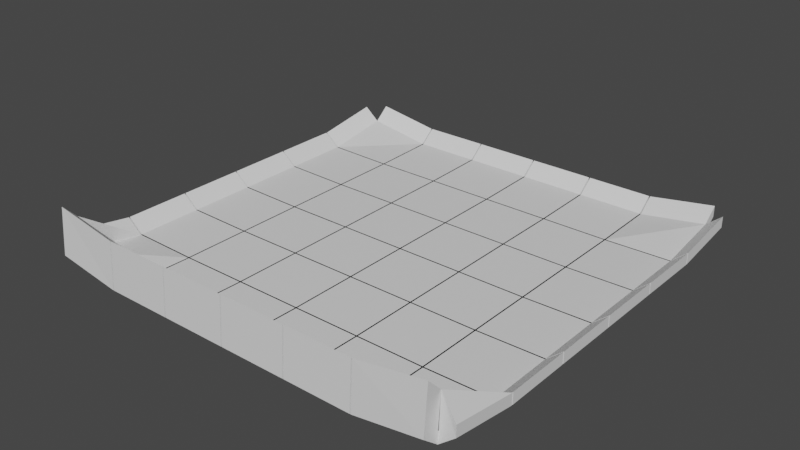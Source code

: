 # Source: table.blend  (saved by Blender 3.6.11; exported with 4.5.12 LTS)
import bpy
from mathutils import Matrix  # noqa: F401  (used for matrix-valued properties, if any)

bpy.ops.wm.read_factory_settings(use_empty=True)
scene = bpy.context.scene
scene.name = 'Scene'

# ---- collections
col_collection = bpy.data.collections.new('Collection'); scene.collection.children.link(col_collection)

# ---- materials (node trees are filled in below, after node groups)
mat_material = bpy.data.materials.new('Material')
mat_material.alpha_threshold = 0.0
mat_material.use_transparent_shadow = False
mat_material.roughness = 0.5
mat_material.line_color = (0.0, 0.0, 0.0, 1.0)
mat_material_001 = bpy.data.materials.new('Material.001')
mat_material_001.use_transparent_shadow = False
mat_material_001.diffuse_color = (0.0, 0.0, 0.0, 1.0)

# ---- material node trees
mat_material.use_nodes = True; mat_material.node_tree.nodes.clear()
_N = mat_material.node_tree.nodes; _L = mat_material.node_tree.links
n0 = _N.new('ShaderNodeOutputMaterial'); n0.name = 'Material Output'; n0.location = (300, 300)
n1 = _N.new('ShaderNodeBsdfPrincipled'); n1.name = 'Principled BSDF'; n1.location = (10, 300)
n1.distribution = 'GGX'
n1.subsurface_method = 'RANDOM_WALK_SKIN'
n1.inputs[3].default_value = 1.45
n1.inputs[27].default_value = (0.0, 0.0, 0.0, 1.0)
n1.inputs[28].default_value = 1.0
_L.new(n1.outputs[0], n0.inputs[0])
n0.is_active_output = True

# ---- world
world_world = bpy.data.worlds.new('World'); scene.world = world_world
world_world.use_nodes = True; world_world.node_tree.nodes.clear()
_N = world_world.node_tree.nodes; _L = world_world.node_tree.links
n0 = _N.new('ShaderNodeOutputWorld'); n0.name = 'World Output'; n0.location = (300, 300)
n1 = _N.new('ShaderNodeBackground'); n1.name = 'Background'; n1.location = (10, 300)
n1.inputs[0].default_value = (0.05088, 0.05088, 0.05088, 1.0)
_L.new(n1.outputs[0], n0.inputs[0])
n0.is_active_output = True
world_world.color = (0.05088, 0.05088, 0.05088)
world_world.use_sun_shadow = False
world_world.sun_shadow_jitter_overblur = 0.0

# ---- meshes
me_cube_001 = bpy.data.meshes.new('Cube.001')
me_cube_001.from_pydata([(0.9552, 0.93, 1.086), (0.9552, -1.006, 1.086), (-0.9804, 0.93, 1.086), (-0.9804, -1.006, 1.086), (-1.0, 0.9497, 1.086), (-4.969, 0.93, 1.086), (-4.969, -1.006, 1.086), (-6.905, 0.93, 1.424), (-6.905, -1.006, 1.424), (-2.994, 0.93, 1.086), (-2.994, -1.006, 1.086), (-4.93, 0.93, 1.086), (-4.93, -1.006, 1.086), (-2.975, -1.025, 1.086), (-2.975, 0.9497, 1.086), (-4.95, 0.9497, 1.086), (-1.02, 0.93, 1.086), (-1.02, -1.006, 1.086), (-2.955, 0.93, 1.086), (-2.955, -1.006, 1.086), (2.93, 0.93, 1.086), (2.93, -1.006, 1.086), (0.9945, 0.93, 1.086), (0.9945, -1.006, 1.086), (4.905, 0.93, 1.424), (4.905, -1.006, 1.424), (2.969, 0.93, 1.086), (2.969, -1.006, 1.086), (0.9552, 2.905, 1.424), (0.9552, 0.9693, 1.086), (-0.9804, 2.905, 1.424), (-0.9804, 0.9693, 1.086), (-4.969, 2.905, 1.424), (-4.969, 0.9693, 1.086), (-6.905, 2.905, 4.486), (-6.905, 0.9693, 1.424), (-2.994, 2.905, 1.424), (-2.994, 0.9693, 1.086), (-4.93, 2.905, 1.424), (-4.93, 0.9693, 1.086), (-1.02, 2.905, 1.424), (-1.02, 0.9693, 1.086), (-2.955, 2.905, 1.424), (-2.955, 0.9693, 1.086), (2.93, 2.905, 1.424), (2.93, 0.9693, 1.086), (0.9945, 2.905, 1.424), (0.9945, 0.9693, 1.086), (4.905, 2.905, 4.486), (4.905, 0.9693, 1.424), (2.969, 2.905, 1.424), (2.969, 0.9693, 1.086), (0.9552, -1.045, 1.086), (0.9552, -2.98, 1.086), (-0.9804, -1.045, 1.086), (-0.9804, -2.98, 1.086), (-1.0, -3.0, 1.086), (0.9748, -1.025, 1.086), (-1.0, -1.025, 1.086), (-4.969, -1.045, 1.086), (-4.969, -2.98, 1.086), (-6.905, -1.045, 1.424), (-6.905, -2.98, 1.424), (-4.95, -1.025, 1.086), (-2.994, -1.045, 1.086), (-2.994, -2.98, 1.086), (-4.93, -1.045, 1.086), (-4.93, -2.98, 1.086), (-4.95, -3.0, 1.086), (-1.02, -1.045, 1.086), (-1.02, -2.98, 1.086), (-2.955, -1.045, 1.086), (-2.955, -2.98, 1.086), (-2.975, -3.0, 1.086), (2.93, -1.045, 1.086), (2.93, -2.98, 1.086), (0.9945, -1.045, 1.086), (0.9945, -2.98, 1.086), (4.905, -1.045, 1.424), (4.905, -2.98, 1.424), (2.969, -1.045, 1.086), (2.969, -2.98, 1.086), (0.9552, -3.02, 1.086), (0.9552, -4.955, 1.086), (-0.9804, -3.02, 1.086), (-0.9804, -4.955, 1.086), (-4.969, -3.02, 1.086), (-4.969, -4.955, 1.086), (-6.905, -3.02, 1.424), (-6.905, -4.955, 1.424), (-2.994, -3.02, 1.086), (-2.994, -4.955, 1.086), (-4.93, -3.02, 1.086), (-4.93, -4.955, 1.086), (-1.02, -3.02, 1.086), (-1.02, -4.955, 1.086), (-2.955, -3.02, 1.086), (-2.955, -4.955, 1.086), (2.93, -3.02, 1.086), (2.93, -4.955, 1.086), (0.9945, -3.02, 1.086), (0.9945, -4.955, 1.086), (2.95, -4.975, 1.086), (2.95, -3.0, 1.086), (0.9748, -3.0, 1.086), (4.905, -3.02, 1.424), (4.905, -4.955, 1.424), (2.969, -3.02, 1.086), (2.969, -4.955, 1.086), (0.9552, -4.994, 1.086), (0.9552, -6.93, 1.086), (-0.9804, -4.994, 1.086), (-0.9804, -6.93, 1.086), (-1.0, -6.95, 1.086), (0.9748, -4.975, 1.086), (-1.0, -4.975, 1.086), (-4.969, -4.994, 1.086), (-4.969, -6.93, 1.086), (-6.905, -4.994, 1.424), (-6.905, -6.93, 1.424), (-2.994, -4.994, 1.086), (-2.994, -6.93, 1.086), (-4.93, -4.994, 1.086), (-4.93, -6.93, 1.086), (-4.95, -4.975, 1.086), (-1.02, -4.994, 1.086), (-1.02, -6.93, 1.086), (-2.955, -4.994, 1.086), (-2.955, -6.93, 1.086), (-2.975, -4.975, 1.086), (2.93, -4.994, 1.086), (2.93, -6.93, 1.086), (0.9945, -4.994, 1.086), (0.9945, -6.93, 1.086), (2.95, -6.95, 1.086), (0.9748, -6.95, 1.086), (4.905, -4.994, 1.424), (4.905, -6.93, 1.424), (2.969, -4.994, 1.086), (2.969, -6.93, 1.086), (0.9552, -6.969, 1.086), (0.9552, -8.905, 1.424), (-0.9804, -6.969, 1.086), (-0.9804, -8.905, 1.424), (-4.969, -6.969, 1.086), (-4.969, -8.905, 1.424), (-6.905, -6.969, 1.424), (-6.905, -8.905, 4.486), (-4.95, -6.95, 1.086), (-2.994, -6.969, 1.086), (-2.994, -8.905, 1.424), (-4.93, -6.969, 1.086), (-4.93, -8.905, 1.424), (-1.02, -6.969, 1.086), (-1.02, -8.905, 1.424), (-2.955, -6.969, 1.086), (-2.955, -8.905, 1.424), (-2.975, -6.95, 1.086), (2.93, -6.969, 1.086), (2.93, -8.905, 1.424), (0.9945, -6.969, 1.086), (0.9945, -8.905, 1.424), (4.905, -6.969, 1.424), (4.905, -8.905, 4.486), (2.969, -6.969, 1.086), (2.969, -8.905, 1.424), (-6.924, -1.025, 1.371), (-6.924, -4.975, 1.371), (-6.924, -3.0, 1.371), (4.924, -4.975, 1.371), (4.924, -6.95, 1.371), (-6.924, -6.95, 1.371), (-4.95, -8.924, 1.371), (-2.975, -8.924, 1.371), (-1.0, -8.924, 1.371), (0.9748, -8.924, 1.371), (2.95, -1.025, 1.086), (4.921, -3.0, 1.421), (2.95, -8.924, 1.371), (4.93, -1.025, 1.313), (2.949, 0.9491, 1.108), (4.929, 0.9499, 1.108), (0.9754, 0.9496, 1.108), (-6.923, 0.9499, 1.086), (2.95, 2.93, 1.108), (0.9757, 2.929, 1.108), (-1.0, 2.927, 1.086), (-2.975, 2.923, 1.424), (-4.947, 2.925, 1.424), (0.9552, -1.006, -2.208), (-0.9804, -1.006, -2.208), (0.9552, 0.93, -2.208), (-0.9804, 0.93, -2.208), (-1.0, 0.9497, -2.208), (-4.969, -1.006, -2.208), (-6.905, -1.006, -1.87), (-4.969, 0.93, -2.208), (-6.905, 0.93, -1.87), (-6.924, -1.025, -1.923), (-2.975, 0.9497, -2.208), (-2.975, -1.025, -2.208), (-2.994, -1.006, -2.208), (-4.93, -1.006, -2.208), (-2.994, 0.93, -2.208), (-4.93, 0.93, -2.208), (-4.95, 0.9497, -2.208), (-1.02, -1.006, -2.208), (-2.955, -1.006, -2.208), (-1.02, 0.93, -2.208), (-2.955, 0.93, -2.208), (2.93, -1.006, -2.208), (0.9945, -1.006, -2.208), (2.93, 0.93, -2.208), (0.9945, 0.93, -2.208), (4.905, -1.006, -1.87), (2.969, -1.006, -2.208), (4.905, 0.93, -1.87), (2.969, 0.93, -2.208), (0.9552, 0.9693, -2.208), (-0.9804, 0.9693, -2.208), (0.9552, 2.905, -1.87), (-0.9804, 2.905, -1.87), (-4.969, 0.9693, -2.208), (-6.905, 0.9693, -1.87), (-4.969, 2.905, -1.87), (-6.905, 2.905, 1.192), (-2.994, 0.9693, -2.208), (-4.93, 0.9693, -2.208), (-2.994, 2.905, -1.87), (-4.93, 2.905, -1.87), (-1.02, 0.9693, -2.208), (-2.955, 0.9693, -2.208), (-1.02, 2.905, -1.87), (-2.955, 2.905, -1.87), (2.93, 0.9693, -2.208), (0.9945, 0.9693, -2.208), (2.93, 2.905, -1.87), (0.9945, 2.905, -1.87), (4.905, 0.9693, -1.87), (2.969, 0.9693, -2.208), (4.905, 2.905, 1.192), (2.969, 2.905, -1.87), (-1.0, -3.0, -2.208), (-1.0, -1.025, -2.208), (0.9748, -1.025, -2.208), (0.9552, -2.98, -2.208), (-0.9804, -2.98, -2.208), (0.9552, -1.045, -2.208), (-0.9804, -1.045, -2.208), (-4.969, -2.98, -2.208), (-6.905, -2.98, -1.87), (-4.969, -1.045, -2.208), (-6.905, -1.045, -1.87), (-4.95, -1.025, -2.208), (-2.994, -2.98, -2.208), (-4.93, -2.98, -2.208), (-2.994, -1.045, -2.208), (-4.93, -1.045, -2.208), (-4.95, -3.0, -2.208), (-1.02, -2.98, -2.208), (-2.955, -2.98, -2.208), (-1.02, -1.045, -2.208), (-2.955, -1.045, -2.208), (-2.975, -3.0, -2.208), (2.93, -2.98, -2.208), (0.9945, -2.98, -2.208), (2.93, -1.045, -2.208), (0.9945, -1.045, -2.208), (4.905, -2.98, -1.87), (2.969, -2.98, -2.208), (4.905, -1.045, -1.87), (2.969, -1.045, -2.208), (0.9552, -4.955, -2.208), (-0.9804, -4.955, -2.208), (0.9552, -3.02, -2.208), (-0.9804, -3.02, -2.208), (-4.969, -4.955, -2.208), (-6.905, -4.955, -1.87), (-4.969, -3.02, -2.208), (-6.905, -3.02, -1.87), (-6.924, -4.975, -1.923), (-6.924, -3.0, -1.923), (-2.994, -4.955, -2.208), (-4.93, -4.955, -2.208), (-2.994, -3.02, -2.208), (-4.93, -3.02, -2.208), (-1.02, -4.955, -2.208), (-2.955, -4.955, -2.208), (-1.02, -3.02, -2.208), (-2.955, -3.02, -2.208), (2.95, -3.0, -2.208), (2.95, -4.975, -2.208), (2.93, -4.955, -2.208), (0.9945, -4.955, -2.208), (2.93, -3.02, -2.208), (0.9945, -3.02, -2.208), (0.9748, -3.0, -2.208), (4.905, -4.955, -1.87), (2.969, -4.955, -2.208), (4.905, -3.02, -1.87), (2.969, -3.02, -2.208), (-1.0, -6.95, -2.208), (-1.0, -4.975, -2.208), (0.9748, -4.975, -2.208), (0.9552, -6.93, -2.208), (-0.9804, -6.93, -2.208), (0.9552, -4.994, -2.208), (-0.9804, -4.994, -2.208), (-4.969, -6.93, -2.208), (-6.905, -6.93, -1.87), (-4.969, -4.994, -2.208), (-6.905, -4.994, -1.87), (-2.994, -6.93, -2.208), (-4.93, -6.93, -2.208), (-2.994, -4.994, -2.208), (-4.93, -4.994, -2.208), (-4.95, -4.975, -2.208), (-1.02, -6.93, -2.208), (-2.955, -6.93, -2.208), (-1.02, -4.994, -2.208), (-2.955, -4.994, -2.208), (-2.975, -4.975, -2.208), (2.95, -6.95, -2.208), (0.9748, -6.95, -2.208), (2.93, -6.93, -2.208), (0.9945, -6.93, -2.208), (2.93, -4.994, -2.208), (0.9945, -4.994, -2.208), (4.905, -6.93, -1.87), (2.969, -6.93, -2.208), (4.905, -4.994, -1.87), (2.969, -4.994, -2.208), (4.924, -6.95, -1.923), (4.924, -4.975, -1.923), (0.9552, -8.905, -1.87), (-0.9804, -8.905, -1.87), (0.9552, -6.969, -2.208), (-0.9804, -6.969, -2.208), (-6.924, -6.95, -1.923), (-4.95, -6.95, -2.208), (-4.969, -8.905, -1.87), (-6.905, -8.905, 1.192), (-4.969, -6.969, -2.208), (-6.905, -6.969, -1.87), (-2.994, -8.905, -1.87), (-4.93, -8.905, -1.87), (-2.994, -6.969, -2.208), (-4.93, -6.969, -2.208), (-2.975, -8.924, -1.923), (-4.95, -8.924, -1.923), (2.95, -1.025, -2.208), (-1.02, -8.905, -1.87), (-2.955, -8.905, -1.87), (-1.02, -6.969, -2.208), (-2.955, -6.969, -2.208), (-1.0, -8.924, -1.923), (-2.975, -6.95, -2.208), (2.93, -8.905, -1.87), (0.9945, -8.905, -1.87), (2.93, -6.969, -2.208), (0.9945, -6.969, -2.208), (4.921, -3.0, -1.872), (0.9748, -8.924, -1.923), (4.905, -8.905, 1.192), (2.969, -8.905, -1.87), (4.905, -6.969, -1.87), (2.969, -6.969, -2.208), (2.95, -8.924, -1.923), (4.93, -1.025, -1.98), (2.949, 0.9491, -2.185), (4.929, 0.9499, -2.185), (0.9754, 0.9496, -2.185), (-6.923, 0.9499, -2.208), (2.95, 2.93, -2.185), (0.9757, 2.929, -2.185), (-1.0, 2.927, -2.208), (-2.975, 2.923, -1.87), (-4.947, 2.925, -1.87), (-6.905, -1.006, 1.424), (-6.905, 0.93, 1.424), (4.905, 0.93, 1.424), (4.905, -1.006, 1.424), (-0.9804, 2.905, 1.424), (0.9552, 2.905, 1.424), (-6.905, 0.9693, 1.424), (-6.905, 2.905, 4.486), (-4.969, 2.905, 1.424), (-4.93, 2.905, 1.424), (-2.994, 2.905, 1.424), (-2.955, 2.905, 1.424), (-1.02, 2.905, 1.424), (0.9945, 2.905, 1.424), (2.93, 2.905, 1.424), (4.905, 2.905, 4.486), (4.905, 0.9693, 1.424), (2.969, 2.905, 1.424), (-6.905, -2.98, 1.424), (-6.905, -1.045, 1.424), (4.905, -1.045, 1.424), (4.905, -2.98, 1.424), (-6.905, -4.955, 1.424), (-6.905, -3.02, 1.424), (4.905, -3.02, 1.424), (4.905, -4.955, 1.424), (-6.905, -6.93, 1.424), (-6.905, -4.994, 1.424), (4.905, -4.994, 1.424), (4.905, -6.93, 1.424), (0.9552, -8.854, 11.19), (-0.9804, -8.854, 11.19), (-4.969, -8.854, 11.19), (-6.905, -8.824, 14.24), (-6.905, -6.969, 1.424), (-2.994, -8.854, 11.19), (-4.93, -8.854, 11.19), (-1.02, -8.854, 11.19), (-2.955, -8.854, 11.19), (2.93, -8.854, 11.19), (0.9945, -8.854, 11.19), (4.905, -8.824, 14.24), (2.969, -8.854, 11.19), (4.905, -6.969, 1.424), (-6.905, -1.006, -1.87), (-6.905, 0.93, -1.87), (4.905, 0.93, -1.87), (4.905, -1.006, -1.87), (-0.9804, 2.905, -1.87), (0.9552, 2.905, -1.87), (-6.905, 0.9693, -1.87), (-6.905, 2.905, 1.192), (-4.969, 2.905, -1.87), (-4.93, 2.905, -1.87), (-2.994, 2.905, -1.87), (-2.955, 2.905, -1.87), (-1.02, 2.905, -1.87), (0.9945, 2.905, -1.87), (2.93, 2.905, -1.87), (4.905, 2.905, 1.192), (4.905, 0.9693, -1.87), (2.969, 2.905, -1.87), (-6.905, -2.98, -1.87), (-6.905, -1.045, -1.87), (4.905, -1.045, -1.87), (4.905, -2.98, -1.87), (-6.905, -4.955, -1.87), (-6.905, -3.02, -1.87), (4.905, -3.02, -1.87), (4.905, -4.955, -1.87), (-6.905, -6.93, -1.87), (-6.905, -4.994, -1.87), (4.905, -4.994, -1.87), (4.905, -6.93, -1.87), (0.9552, -8.905, -1.87), (-0.9804, -8.905, -1.87), (-4.969, -8.905, -1.87), (-6.905, -8.905, 1.192), (-6.905, -6.969, -1.87), (-2.994, -8.905, -1.87), (-4.93, -8.905, -1.87), (-1.02, -8.905, -1.87), (-2.955, -8.905, -1.87), (2.93, -8.905, -1.87), (0.9945, -8.905, -1.87), (4.905, -8.905, 1.192), (2.969, -8.905, -1.87), (4.905, -6.969, -1.87), (-7.362, -3.02, 5.276), (-7.362, -4.955, 5.276), (-7.362, -4.955, 1.982), (-7.362, -3.02, 1.982), (-2.955, -9.271, 15.47), (-1.02, -9.271, 15.47), (-1.02, -9.362, 1.982), (-2.955, -9.362, 1.982), (-2.994, 3.362, 5.276), (-4.93, 3.362, 5.276), (-4.93, 3.362, 1.982), (-2.994, 3.362, 1.982), (5.362, -6.93, 5.276), (5.362, -4.994, 5.276), (5.362, -4.994, 1.982), (5.362, -6.93, 1.982), (-1.02, 3.362, 5.276), (-2.955, 3.362, 5.276), (-2.955, 3.362, 1.982), (-1.02, 3.362, 1.982), (-0.9804, -9.271, 15.47), (0.9552, -9.271, 15.47), (0.9552, -9.362, 1.982), (-0.9804, -9.362, 1.982), (-7.362, -4.994, 5.276), (-7.362, -6.93, 5.276), (-7.362, -6.93, 1.982), (-7.362, -4.994, 1.982), (2.93, 3.362, 5.276), (0.9945, 3.362, 5.276), (0.9945, 3.362, 1.982), (2.93, 3.362, 1.982), (5.362, 0.9693, 5.276), (5.362, 2.905, 8.338), (5.362, 2.905, 5.044), (5.362, 0.9693, 1.982), (0.9945, -9.271, 15.47), (2.93, -9.271, 15.47), (2.93, -9.362, 1.982), (0.9945, -9.362, 1.982), (-6.905, -9.242, 18.52), (-4.969, -9.271, 15.47), (-4.969, -9.362, 1.982), (-6.905, -9.362, 5.044), (4.905, 3.362, 8.338), (2.969, 3.362, 5.276), (2.969, 3.362, 1.982), (4.905, 3.362, 5.044), (5.362, -1.006, 5.276), (5.362, 0.93, 5.276), (5.362, 0.93, 1.982), (5.362, -1.006, 1.982), (-7.362, -6.969, 5.276), (-7.362, -8.905, 8.338), (-7.362, -8.905, 5.044), (-7.362, -6.969, 1.982), (5.362, -2.98, 5.276), (5.362, -1.045, 5.276), (5.362, -1.045, 1.982), (5.362, -2.98, 1.982), (-4.93, -9.271, 15.47), (-2.994, -9.271, 15.47), (-2.994, -9.362, 1.982), (-4.93, -9.362, 1.982), (0.9552, 3.362, 5.276), (-0.9804, 3.362, 5.276), (-0.9804, 3.362, 1.982), (0.9552, 3.362, 1.982), (-7.362, 0.93, 5.276), (-7.362, -1.006, 5.276), (-7.362, -1.006, 1.982), (-7.362, 0.93, 1.982), (5.362, -4.955, 5.276), (5.362, -3.02, 5.276), (5.362, -3.02, 1.982), (5.362, -4.955, 1.982), (2.969, -9.271, 15.47), (4.905, -9.242, 18.52), (4.905, -9.362, 5.044), (2.969, -9.362, 1.982), (5.362, -8.905, 8.338), (5.362, -6.969, 5.276), (5.362, -6.969, 1.982), (5.362, -8.905, 5.044), (-7.362, 2.905, 8.338), (-7.362, 0.9693, 5.276), (-7.362, 0.9693, 1.982), (-7.362, 2.905, 5.044), (-4.969, 3.362, 5.276), (-6.905, 3.362, 8.338), (-6.905, 3.362, 5.044), (-4.969, 3.362, 1.982), (-7.362, -1.045, 5.276), (-7.362, -2.98, 5.276), (-7.362, -2.98, 1.982), (-7.362, -1.045, 1.982)], [], [(0, 2, 3, 1), (1, 3, 58, 57), (3, 2, 4, 58), (5, 7, 8, 6), (6, 8, 166, 63), (5, 6, 63, 15), (9, 11, 12, 10), (10, 12, 63, 13), (9, 10, 13, 14), (12, 11, 15, 63), (16, 18, 19, 17), (17, 19, 13, 58), (16, 17, 58, 4), (19, 18, 14, 13), (20, 22, 23, 21), (24, 26, 27, 25), (28, 30, 31, 29), (32, 34, 35, 33), (36, 38, 39, 37), (40, 42, 43, 41), (44, 46, 47, 45), (48, 50, 51, 49), (52, 54, 55, 53), (53, 55, 56, 104), (55, 54, 58, 56), (54, 52, 57, 58), (59, 61, 62, 60), (60, 62, 168, 68), (59, 60, 68, 63), (64, 66, 67, 65), (65, 67, 68, 73), (64, 65, 73, 13), (67, 66, 63, 68), (66, 64, 13, 63), (69, 71, 72, 70), (70, 72, 73, 56), (69, 70, 56, 58), (72, 71, 13, 73), (71, 69, 58, 13), (74, 76, 77, 75), (78, 80, 81, 79), (82, 84, 85, 83), (83, 85, 115, 114), (82, 83, 114, 104), (85, 84, 56, 115), (84, 82, 104, 56), (86, 88, 89, 87), (87, 89, 167, 124), (86, 87, 124, 68), (88, 86, 68, 168), (90, 92, 93, 91), (91, 93, 124, 129), (90, 91, 129, 73), (93, 92, 68, 124), (92, 90, 73, 68), (94, 96, 97, 95), (95, 97, 129, 115), (94, 95, 115, 56), (97, 96, 73, 129), (96, 94, 56, 73), (98, 100, 101, 99), (99, 101, 114, 102), (98, 99, 102, 103), (101, 100, 104, 114), (105, 107, 108, 106), (106, 108, 102, 169), (108, 107, 103, 102), (109, 111, 112, 110), (110, 112, 113, 135), (109, 110, 135, 114), (112, 111, 115, 113), (111, 109, 114, 115), (116, 118, 119, 117), (117, 119, 171, 148), (116, 117, 148, 124), (118, 116, 124, 167), (120, 122, 123, 121), (121, 123, 148, 157), (120, 121, 157, 129), (123, 122, 124, 148), (122, 120, 129, 124), (125, 127, 128, 126), (126, 128, 157, 113), (125, 126, 113, 115), (128, 127, 129, 157), (127, 125, 115, 129), (130, 132, 133, 131), (131, 133, 135, 134), (130, 131, 134, 102), (133, 132, 114, 135), (132, 130, 102, 114), (136, 138, 139, 137), (137, 139, 134, 170), (139, 138, 102, 134), (138, 136, 169, 102), (140, 142, 143, 141), (140, 141, 175, 135), (143, 142, 113, 174), (142, 140, 135, 113), (144, 146, 147, 145), (144, 145, 172, 148), (146, 144, 148, 171), (149, 151, 152, 150), (149, 150, 173, 157), (152, 151, 148, 172), (151, 149, 157, 148), (153, 155, 156, 154), (153, 154, 174, 113), (156, 155, 157, 173), (155, 153, 113, 157), (158, 160, 161, 159), (158, 159, 178, 134), (161, 160, 135, 175), (160, 158, 134, 135), (162, 164, 165, 163), (165, 164, 134, 178), (164, 162, 170, 134), (61, 59, 63, 166), (77, 104, 103, 75), (100, 98, 103, 104), (105, 177, 103, 107), (79, 81, 103, 177), (80, 176, 103, 81), (74, 75, 103, 176), (78, 179, 176, 80), (25, 27, 176, 179), (74, 176, 57, 76), (77, 76, 57, 104), (53, 104, 57, 52), (21, 23, 57, 176), (26, 180, 176, 27), (20, 21, 176, 180), (24, 181, 180, 26), (49, 51, 180, 181), (0, 1, 57, 182), (22, 182, 57, 23), (22, 20, 180, 182), (47, 182, 180, 45), (0, 182, 4, 2), (29, 31, 4, 182), (43, 14, 4, 41), (18, 16, 4, 14), (11, 9, 14, 15), (39, 15, 14, 37), (35, 183, 15, 33), (7, 5, 15, 183), (44, 45, 180, 184), (50, 184, 180, 51), (28, 29, 182, 185), (46, 185, 182, 47), (40, 41, 4, 186), (30, 186, 4, 31), (42, 187, 14, 43), (36, 37, 14, 187), (32, 33, 15, 188), (38, 188, 15, 39), (191, 189, 190, 192), (189, 244, 243, 190), (190, 243, 193, 192), (196, 194, 195, 197), (194, 253, 198, 195), (196, 205, 253, 194), (203, 201, 202, 204), (201, 200, 253, 202), (203, 199, 200, 201), (202, 253, 205, 204), (208, 206, 207, 209), (206, 243, 200, 207), (208, 193, 243, 206), (207, 200, 199, 209), (212, 210, 211, 213), (216, 214, 215, 217), (220, 218, 219, 221), (224, 222, 223, 225), (228, 226, 227, 229), (232, 230, 231, 233), (236, 234, 235, 237), (240, 238, 239, 241), (247, 245, 246, 248), (245, 296, 242, 246), (246, 242, 243, 248), (248, 243, 244, 247), (251, 249, 250, 252), (249, 258, 281, 250), (251, 253, 258, 249), (256, 254, 255, 257), (254, 263, 258, 255), (256, 200, 263, 254), (255, 258, 253, 257), (257, 253, 200, 256), (261, 259, 260, 262), (259, 242, 263, 260), (261, 243, 242, 259), (260, 263, 200, 262), (262, 200, 243, 261), (266, 264, 265, 267), (270, 268, 269, 271), (274, 272, 273, 275), (272, 303, 302, 273), (274, 296, 303, 272), (273, 302, 242, 275), (275, 242, 296, 274), (278, 276, 277, 279), (276, 316, 280, 277), (278, 258, 316, 276), (279, 281, 258, 278), (284, 282, 283, 285), (282, 321, 316, 283), (284, 263, 321, 282), (283, 316, 258, 285), (285, 258, 263, 284), (288, 286, 287, 289), (286, 302, 321, 287), (288, 242, 302, 286), (287, 321, 263, 289), (289, 263, 242, 288), (294, 292, 293, 295), (292, 291, 303, 293), (294, 290, 291, 292), (293, 303, 296, 295), (299, 297, 298, 300), (297, 333, 291, 298), (298, 291, 290, 300), (306, 304, 305, 307), (304, 323, 301, 305), (306, 303, 323, 304), (305, 301, 302, 307), (307, 302, 303, 306), (310, 308, 309, 311), (308, 339, 338, 309), (310, 316, 339, 308), (311, 280, 316, 310), (314, 312, 313, 315), (312, 356, 339, 313), (314, 321, 356, 312), (313, 339, 316, 315), (315, 316, 321, 314), (319, 317, 318, 320), (317, 301, 356, 318), (319, 302, 301, 317), (318, 356, 321, 320), (320, 321, 302, 319), (326, 324, 325, 327), (324, 322, 323, 325), (326, 291, 322, 324), (325, 323, 303, 327), (327, 303, 291, 326), (330, 328, 329, 331), (328, 332, 322, 329), (329, 322, 291, 331), (331, 291, 333, 330), (336, 334, 335, 337), (336, 323, 362, 334), (335, 355, 301, 337), (337, 301, 323, 336), (342, 340, 341, 343), (342, 339, 349, 340), (343, 338, 339, 342), (346, 344, 345, 347), (346, 356, 348, 344), (345, 349, 339, 347), (347, 339, 356, 346), (353, 351, 352, 354), (353, 301, 355, 351), (352, 348, 356, 354), (354, 356, 301, 353), (359, 357, 358, 360), (359, 322, 367, 357), (358, 362, 323, 360), (360, 323, 322, 359), (365, 363, 364, 366), (364, 367, 322, 366), (366, 322, 332, 365), (252, 198, 253, 251), (265, 264, 290, 296), (295, 296, 290, 294), (299, 300, 290, 361), (268, 361, 290, 269), (271, 269, 290, 350), (266, 350, 290, 264), (270, 271, 350, 368), (214, 368, 350, 215), (266, 267, 244, 350), (265, 296, 244, 267), (245, 247, 244, 296), (210, 350, 244, 211), (217, 215, 350, 369), (212, 369, 350, 210), (216, 217, 369, 370), (238, 370, 369, 239), (191, 371, 244, 189), (213, 211, 244, 371), (213, 371, 369, 212), (235, 234, 369, 371), (191, 192, 193, 371), (218, 371, 193, 219), (231, 230, 193, 199), (209, 199, 193, 208), (204, 205, 199, 203), (227, 226, 199, 205), (223, 222, 205, 372), (197, 372, 205, 196), (236, 373, 369, 234), (241, 239, 369, 373), (220, 374, 371, 218), (237, 235, 371, 374), (232, 375, 193, 230), (221, 219, 193, 375), (233, 231, 199, 376), (228, 376, 199, 226), (224, 377, 205, 222), (229, 227, 205, 377), (137, 407, 406, 136), (183, 372, 197, 7), (250, 440, 441, 252), (24, 380, 424, 216), (89, 277, 280, 167), (50, 241, 373, 184), (166, 198, 252, 61), (36, 388, 387, 38), (169, 333, 297, 106), (168, 281, 279, 88), (184, 373, 236, 44), (46, 237, 374, 185), (154, 351, 355, 174), (141, 334, 362, 175), (185, 374, 220, 28), (311, 449, 405, 118), (170, 332, 328, 137), (174, 355, 335, 143), (136, 330, 333, 169), (364, 464, 420, 165), (30, 221, 375, 186), (181, 370, 238, 49), (225, 429, 430, 224), (186, 375, 232, 40), (24, 216, 370, 181), (156, 416, 415, 154), (145, 340, 349, 172), (42, 233, 376, 187), (119, 309, 338, 171), (187, 376, 228, 36), (228, 432, 388, 36), (119, 404, 448, 309), (88, 401, 400, 89), (167, 280, 311, 118), (38, 229, 377, 188), (223, 428, 429, 225), (365, 465, 463, 363), (173, 348, 352, 156), (188, 377, 224, 32), (38, 387, 431, 229), (175, 362, 358, 161), (159, 357, 367, 178), (61, 397, 396, 62), (105, 299, 361, 177), (171, 338, 343, 146), (177, 361, 268, 79), (62, 396, 440, 250), (162, 365, 332, 170), (363, 463, 464, 364), (352, 460, 416, 156), (299, 446, 447, 297), (62, 250, 281, 168), (238, 438, 394, 49), (179, 368, 214, 25), (8, 195, 198, 166), (8, 378, 422, 195), (78, 270, 368, 179), (32, 386, 385, 34), (150, 344, 348, 173), (154, 415, 459, 351), (172, 349, 345, 152), (35, 223, 372, 183), (30, 382, 426, 221), (178, 367, 364, 165), (35, 384, 428, 223), (50, 395, 439, 241), (277, 444, 445, 279), (351, 459, 460, 352), (145, 410, 454, 340), (252, 441, 397, 61), (229, 431, 432, 228), (40, 390, 389, 42), (330, 450, 451, 328), (136, 406, 450, 330), (328, 451, 407, 137), (143, 409, 408, 141), (159, 417, 461, 357), (297, 447, 403, 106), (118, 405, 404, 119), (233, 433, 434, 232), (358, 462, 418, 161), (44, 392, 391, 46), (334, 452, 453, 335), (236, 436, 392, 44), (161, 418, 417, 159), (49, 394, 393, 48), (214, 425, 381, 25), (309, 448, 449, 311), (147, 411, 410, 145), (237, 435, 436, 236), (46, 391, 435, 237), (48, 393, 395, 50), (25, 381, 380, 24), (224, 430, 386, 32), (146, 412, 411, 147), (240, 437, 438, 238), (357, 461, 462, 358), (343, 456, 412, 146), (340, 454, 455, 341), (141, 408, 452, 334), (241, 439, 437, 240), (216, 424, 425, 214), (78, 398, 442, 270), (79, 399, 398, 78), (220, 427, 383, 28), (341, 455, 456, 343), (268, 443, 399, 79), (42, 389, 433, 233), (152, 414, 413, 150), (232, 434, 390, 40), (28, 383, 382, 30), (89, 400, 444, 277), (7, 379, 378, 8), (105, 402, 446, 299), (279, 445, 401, 88), (270, 442, 443, 268), (106, 403, 402, 105), (150, 413, 457, 344), (335, 453, 409, 143), (165, 420, 419, 163), (197, 423, 379, 7), (344, 457, 458, 345), (345, 458, 414, 152), (163, 419, 421, 162), (34, 385, 384, 35), (221, 426, 427, 220), (162, 421, 465, 365), (195, 422, 423, 197), (466, 469, 468, 467), (400, 401, 466, 467), (444, 400, 467, 468), (445, 444, 468, 469), (401, 445, 469, 466), (470, 473, 472, 471), (415, 416, 470, 471), (459, 415, 471, 472), (460, 459, 472, 473), (416, 460, 473, 470), (474, 477, 476, 475), (387, 388, 474, 475), (431, 387, 475, 476), (432, 431, 476, 477), (388, 432, 477, 474), (478, 481, 480, 479), (406, 407, 478, 479), (450, 406, 479, 480), (451, 450, 480, 481), (407, 451, 481, 478), (482, 485, 484, 483), (389, 390, 482, 483), (433, 389, 483, 484), (434, 433, 484, 485), (390, 434, 485, 482), (486, 489, 488, 487), (408, 409, 486, 487), (452, 408, 487, 488), (453, 452, 488, 489), (409, 453, 489, 486), (490, 493, 492, 491), (404, 405, 490, 491), (448, 404, 491, 492), (449, 448, 492, 493), (405, 449, 493, 490), (494, 497, 496, 495), (391, 392, 494, 495), (435, 391, 495, 496), (436, 435, 496, 497), (392, 436, 497, 494), (498, 501, 500, 499), (393, 394, 498, 499), (437, 393, 499, 500), (438, 437, 500, 501), (394, 438, 501, 498), (502, 505, 504, 503), (417, 418, 502, 503), (461, 417, 503, 504), (462, 461, 504, 505), (418, 462, 505, 502), (506, 509, 508, 507), (410, 411, 506, 507), (454, 410, 507, 508), (455, 454, 508, 509), (411, 455, 509, 506), (510, 513, 512, 511), (395, 393, 510, 511), (439, 395, 511, 512), (437, 439, 512, 513), (393, 437, 513, 510), (514, 517, 516, 515), (380, 381, 514, 515), (424, 380, 515, 516), (425, 424, 516, 517), (381, 425, 517, 514), (518, 521, 520, 519), (411, 412, 518, 519), (455, 411, 519, 520), (456, 455, 520, 521), (412, 456, 521, 518), (522, 525, 524, 523), (398, 399, 522, 523), (442, 398, 523, 524), (443, 442, 524, 525), (399, 443, 525, 522), (526, 529, 528, 527), (413, 414, 526, 527), (457, 413, 527, 528), (458, 457, 528, 529), (414, 458, 529, 526), (530, 533, 532, 531), (382, 383, 530, 531), (426, 382, 531, 532), (427, 426, 532, 533), (383, 427, 533, 530), (534, 537, 536, 535), (378, 379, 534, 535), (422, 378, 535, 536), (423, 422, 536, 537), (379, 423, 537, 534), (538, 541, 540, 539), (402, 403, 538, 539), (446, 402, 539, 540), (447, 446, 540, 541), (403, 447, 541, 538), (542, 545, 544, 543), (419, 420, 542, 543), (463, 419, 543, 544), (464, 463, 544, 545), (420, 464, 545, 542), (546, 549, 548, 547), (421, 419, 546, 547), (465, 421, 547, 548), (463, 465, 548, 549), (419, 463, 549, 546), (550, 553, 552, 551), (384, 385, 550, 551), (428, 384, 551, 552), (429, 428, 552, 553), (385, 429, 553, 550), (554, 557, 556, 555), (385, 386, 554, 555), (429, 385, 555, 556), (430, 429, 556, 557), (386, 430, 557, 554), (558, 561, 560, 559), (396, 397, 558, 559), (440, 396, 559, 560), (441, 440, 560, 561), (397, 441, 561, 558)])
me_cube_001.polygons.foreach_set('material_index', [0, 1, 1, 0, 1, 1, 0, 1, 1, 1, 0, 1, 1, 1, 0, 0, 0, 0, 0, 0, 0, 0, 0, 1, 1, 1, 0, 1, 1, 0, 1, 1, 1, 1, 0, 1, 1, 1, 1, 0, 0, 0, 1, 1, 1, 1, 0, 1, 1, 1, 0, 1, 1, 1, 1, 0, 1, 1, 1, 1, 0, 1, 1, 1, 0, 1, 1, 0, 1, 1, 1, 1, 0, 1, 1, 1, 0, 1, 1, 1, 1, 0, 1, 1, 1, 1, 0, 1, 1, 1, 1, 0, 1, 1, 1, 0, 1, 1, 1, 0, 1, 1, 0, 1, 1, 1, 0, 1, 1, 1, 0, 1, 1, 1, 0, 1, 1, 1, 1, 1, 1, 1, 1, 1, 1, 1, 1, 1, 1, 1, 1, 1, 1, 1, 1, 1, 1, 1, 1, 1, 1, 1, 1, 1, 1, 1, 1, 1, 1, 1, 1, 1, 1, 1, 1, 1, 0, 1, 1, 0, 1, 1, 0, 1, 1, 1, 0, 1, 1, 1, 0, 0, 0, 0, 0, 0, 0, 0, 0, 1, 1, 1, 0, 1, 1, 0, 1, 1, 1, 1, 0, 1, 1, 1, 1, 0, 0, 0, 1, 1, 1, 1, 0, 1, 1, 1, 0, 1, 1, 1, 1, 0, 1, 1, 1, 1, 0, 1, 1, 1, 0, 1, 1, 0, 1, 1, 1, 1, 0, 1, 1, 1, 0, 1, 1, 1, 1, 0, 1, 1, 1, 1, 0, 1, 1, 1, 1, 0, 1, 1, 1, 0, 1, 1, 1, 0, 1, 1, 0, 1, 1, 1, 0, 1, 1, 1, 0, 1, 1, 1, 0, 1, 1, 1, 1, 1, 1, 1, 1, 1, 1, 1, 1, 1, 1, 1, 1, 1, 1, 1, 1, 1, 1, 1, 1, 1, 1, 1, 1, 1, 1, 1, 1, 1, 1, 1, 1, 1, 1, 1, 1, 1, 0, 1, 0, 1, 1, 1, 1, 0, 1, 1, 1, 1, 1, 1, 1, 1, 1, 1, 1, 1, 1, 1, 0, 1, 1, 0, 1, 1, 1, 1, 1, 1, 0, 1, 1, 0, 0, 1, 1, 1, 1, 1, 0, 1, 1, 1, 1, 1, 0, 1, 0, 1, 1, 1, 1, 1, 1, 0, 1, 1, 1, 1, 1, 1, 1, 1, 0, 0, 1, 1, 0, 0, 0, 1, 1, 0, 1, 1, 0, 0, 1, 0, 0, 1, 0, 0, 1, 0, 0, 0, 1, 0, 0, 1, 0, 0, 0, 1, 0, 1, 0, 0, 1, 0, 1, 0, 1, 1, 0, 1, 0, 1, 0, 1, 1, 0, 0, 1, 1, 0, 1, 0, 1, 0, 0, 0, 1, 0, 0, 0, 0, 0, 0, 0, 0, 0, 0, 0, 0, 0, 0, 0, 0, 0, 0, 0, 0, 0, 0, 0, 0, 0, 0, 0, 0, 0, 0, 0, 0, 0, 0, 0, 0, 0, 0, 0, 0, 0, 0, 0, 0, 0, 0, 0, 0, 0, 0, 0, 0, 0, 0, 0, 0, 0, 0, 0, 0, 0, 0, 0, 0, 0, 0, 0, 0, 0, 0, 0, 0, 0, 0, 0, 0, 0, 0, 0, 0, 0, 0, 0, 0, 0, 0, 0, 0, 0, 0, 0, 0, 0, 0, 0, 0, 0, 0, 0, 0, 0, 0, 0, 0, 0, 0, 0, 0, 0, 0, 0, 0, 0, 0, 0, 0, 0, 0, 0, 0, 0])
_uv = me_cube_001.uv_layers.new(name='UVMap')
_uv.uv.foreach_set('vector', [0.6275, 0.5025, 0.8725, 0.5025, 0.8725, 0.7475, 0.6275, 0.7475, 0.6275, 0.7475, 0.8725, 0.7475, 0.875, 0.75, 0.625, 0.75, 0.8725, 0.7475, 0.8725, 0.5025, 0.875, 0.5, 0.875, 0.75, 0.6275, 0.5025, 0.8725, 0.5025, 0.8725, 0.7475, 0.6275, 0.7475, 0.6275, 0.7475, 0.8725, 0.7475, 0.875, 0.75, 0.625, 0.75, 0.6275, 0.5025, 0.6275, 0.7475, 0.625, 0.75, 0.625, 0.5, 0.6275, 0.5025, 0.8725, 0.5025, 0.8725, 0.7475, 0.6275, 0.7475, 0.6275, 0.7475, 0.8725, 0.7475, 0.875, 0.75, 0.625, 0.75, 0.6275, 0.5025, 0.6275, 0.7475, 0.625, 0.75, 0.625, 0.5, 0.8725, 0.7475, 0.8725, 0.5025, 0.875, 0.5, 0.875, 0.75, 0.6275, 0.5025, 0.8725, 0.5025, 0.8725, 0.7475, 0.6275, 0.7475, 0.6275, 0.7475, 0.8725, 0.7475, 0.875, 0.75, 0.625, 0.75, 0.6275, 0.5025, 0.6275, 0.7475, 0.625, 0.75, 0.625, 0.5, 0.8725, 0.7475, 0.8725, 0.5025, 0.875, 0.5, 0.875, 0.75, 0.6275, 0.5025, 0.8725, 0.5025, 0.8725, 0.7475, 0.6275, 0.7475, 0.6275, 0.5025, 0.8725, 0.5025, 0.8725, 0.7475, 0.6275, 0.7475, 0.6275, 0.5025, 0.8725, 0.5025, 0.8725, 0.7475, 0.6275, 0.7475, 0.6275, 0.5025, 0.8725, 0.5025, 0.8725, 0.7475, 0.6275, 0.7475, 0.6275, 0.5025, 0.8725, 0.5025, 0.8725, 0.7475, 0.6275, 0.7475, 0.6275, 0.5025, 0.8725, 0.5025, 0.8725, 0.7475, 0.6275, 0.7475, 0.6275, 0.5025, 0.8725, 0.5025, 0.8725, 0.7475, 0.6275, 0.7475, 0.6275, 0.5025, 0.8725, 0.5025, 0.8725, 0.7475, 0.6275, 0.7475, 0.6275, 0.5025, 0.8725, 0.5025, 0.8725, 0.7475, 0.6275, 0.7475, 0.6275, 0.7475, 0.8725, 0.7475, 0.875, 0.75, 0.625, 0.75, 0.8725, 0.7475, 0.8725, 0.5025, 0.875, 0.5, 0.875, 0.75, 0.8725, 0.5025, 0.6275, 0.5025, 0.625, 0.5, 0.875, 0.5, 0.6275, 0.5025, 0.8725, 0.5025, 0.8725, 0.7475, 0.6275, 0.7475, 0.6275, 0.7475, 0.8725, 0.7475, 0.875, 0.75, 0.625, 0.75, 0.6275, 0.5025, 0.6275, 0.7475, 0.625, 0.75, 0.625, 0.5, 0.6275, 0.5025, 0.8725, 0.5025, 0.8725, 0.7475, 0.6275, 0.7475, 0.6275, 0.7475, 0.8725, 0.7475, 0.875, 0.75, 0.625, 0.75, 0.6275, 0.5025, 0.6275, 0.7475, 0.625, 0.75, 0.625, 0.5, 0.8725, 0.7475, 0.8725, 0.5025, 0.875, 0.5, 0.875, 0.75, 0.8725, 0.5025, 0.6275, 0.5025, 0.625, 0.5, 0.875, 0.5, 0.6275, 0.5025, 0.8725, 0.5025, 0.8725, 0.7475, 0.6275, 0.7475, 0.6275, 0.7475, 0.8725, 0.7475, 0.875, 0.75, 0.625, 0.75, 0.6275, 0.5025, 0.6275, 0.7475, 0.625, 0.75, 0.625, 0.5, 0.8725, 0.7475, 0.8725, 0.5025, 0.875, 0.5, 0.875, 0.75, 0.8725, 0.5025, 0.6275, 0.5025, 0.625, 0.5, 0.875, 0.5, 0.6275, 0.5025, 0.8725, 0.5025, 0.8725, 0.7475, 0.6275, 0.7475, 0.6275, 0.5025, 0.8725, 0.5025, 0.8725, 0.7475, 0.6275, 0.7475, 0.6275, 0.5025, 0.8725, 0.5025, 0.8725, 0.7475, 0.6275, 0.7475, 0.6275, 0.7475, 0.8725, 0.7475, 0.875, 0.75, 0.625, 0.75, 0.6275, 0.5025, 0.6275, 0.7475, 0.625, 0.75, 0.625, 0.5, 0.8725, 0.7475, 0.8725, 0.5025, 0.875, 0.5, 0.875, 0.75, 0.8725, 0.5025, 0.6275, 0.5025, 0.625, 0.5, 0.875, 0.5, 0.6275, 0.5025, 0.8725, 0.5025, 0.8725, 0.7475, 0.6275, 0.7475, 0.6275, 0.7475, 0.8725, 0.7475, 0.875, 0.75, 0.625, 0.75, 0.6275, 0.5025, 0.6275, 0.7475, 0.625, 0.75, 0.625, 0.5, 0.8725, 0.5025, 0.6275, 0.5025, 0.625, 0.5, 0.875, 0.5, 0.6275, 0.5025, 0.8725, 0.5025, 0.8725, 0.7475, 0.6275, 0.7475, 0.6275, 0.7475, 0.8725, 0.7475, 0.875, 0.75, 0.625, 0.75, 0.6275, 0.5025, 0.6275, 0.7475, 0.625, 0.75, 0.625, 0.5, 0.8725, 0.7475, 0.8725, 0.5025, 0.875, 0.5, 0.875, 0.75, 0.8725, 0.5025, 0.6275, 0.5025, 0.625, 0.5, 0.875, 0.5, 0.6275, 0.5025, 0.8725, 0.5025, 0.8725, 0.7475, 0.6275, 0.7475, 0.6275, 0.7475, 0.8725, 0.7475, 0.875, 0.75, 0.625, 0.75, 0.6275, 0.5025, 0.6275, 0.7475, 0.625, 0.75, 0.625, 0.5, 0.8725, 0.7475, 0.8725, 0.5025, 0.875, 0.5, 0.875, 0.75, 0.8725, 0.5025, 0.6275, 0.5025, 0.625, 0.5, 0.875, 0.5, 0.6275, 0.5025, 0.8725, 0.5025, 0.8725, 0.7475, 0.6275, 0.7475, 0.6275, 0.7475, 0.8725, 0.7475, 0.875, 0.75, 0.625, 0.75, 0.6275, 0.5025, 0.6275, 0.7475, 0.625, 0.75, 0.625, 0.5, 0.8725, 0.7475, 0.8725, 0.5025, 0.875, 0.5, 0.875, 0.75, 0.6275, 0.5025, 0.8725, 0.5025, 0.8725, 0.7475, 0.6275, 0.7475, 0.6275, 0.7475, 0.8725, 0.7475, 0.875, 0.75, 0.625, 0.75, 0.8725, 0.7475, 0.8725, 0.5025, 0.875, 0.5, 0.875, 0.75, 0.6275, 0.5025, 0.8725, 0.5025, 0.8725, 0.7475, 0.6275, 0.7475, 0.6275, 0.7475, 0.8725, 0.7475, 0.875, 0.75, 0.625, 0.75, 0.6275, 0.5025, 0.6275, 0.7475, 0.625, 0.75, 0.625, 0.5, 0.8725, 0.7475, 0.8725, 0.5025, 0.875, 0.5, 0.875, 0.75, 0.8725, 0.5025, 0.6275, 0.5025, 0.625, 0.5, 0.875, 0.5, 0.6275, 0.5025, 0.8725, 0.5025, 0.8725, 0.7475, 0.6275, 0.7475, 0.6275, 0.7475, 0.8725, 0.7475, 0.875, 0.75, 0.625, 0.75, 0.6275, 0.5025, 0.6275, 0.7475, 0.625, 0.75, 0.625, 0.5, 0.8725, 0.5025, 0.6275, 0.5025, 0.625, 0.5, 0.875, 0.5, 0.6275, 0.5025, 0.8725, 0.5025, 0.8725, 0.7475, 0.6275, 0.7475, 0.6275, 0.7475, 0.8725, 0.7475, 0.875, 0.75, 0.625, 0.75, 0.6275, 0.5025, 0.6275, 0.7475, 0.625, 0.75, 0.625, 0.5, 0.8725, 0.7475, 0.8725, 0.5025, 0.875, 0.5, 0.875, 0.75, 0.8725, 0.5025, 0.6275, 0.5025, 0.625, 0.5, 0.875, 0.5, 0.6275, 0.5025, 0.8725, 0.5025, 0.8725, 0.7475, 0.6275, 0.7475, 0.6275, 0.7475, 0.8725, 0.7475, 0.875, 0.75, 0.625, 0.75, 0.6275, 0.5025, 0.6275, 0.7475, 0.625, 0.75, 0.625, 0.5, 0.8725, 0.7475, 0.8725, 0.5025, 0.875, 0.5, 0.875, 0.75, 0.8725, 0.5025, 0.6275, 0.5025, 0.625, 0.5, 0.875, 0.5, 0.6275, 0.5025, 0.8725, 0.5025, 0.8725, 0.7475, 0.6275, 0.7475, 0.6275, 0.7475, 0.8725, 0.7475, 0.875, 0.75, 0.625, 0.75, 0.6275, 0.5025, 0.6275, 0.7475, 0.625, 0.75, 0.625, 0.5, 0.8725, 0.7475, 0.8725, 0.5025, 0.875, 0.5, 0.875, 0.75, 0.8725, 0.5025, 0.6275, 0.5025, 0.625, 0.5, 0.875, 0.5, 0.6275, 0.5025, 0.8725, 0.5025, 0.8725, 0.7475, 0.6275, 0.7475, 0.6275, 0.7475, 0.8725, 0.7475, 0.875, 0.75, 0.625, 0.75, 0.8725, 0.7475, 0.8725, 0.5025, 0.875, 0.5, 0.875, 0.75, 0.8725, 0.5025, 0.6275, 0.5025, 0.625, 0.5, 0.875, 0.5, 0.6275, 0.5025, 0.8725, 0.5025, 0.8725, 0.7475, 0.6275, 0.7475, 0.6275, 0.5025, 0.6275, 0.7475, 0.625, 0.75, 0.625, 0.5, 0.8725, 0.7475, 0.8725, 0.5025, 0.875, 0.5, 0.875, 0.75, 0.8725, 0.5025, 0.6275, 0.5025, 0.625, 0.5, 0.875, 0.5, 0.6275, 0.5025, 0.8725, 0.5025, 0.8725, 0.7475, 0.6275, 0.7475, 0.6275, 0.5025, 0.6275, 0.7475, 0.625, 0.75, 0.625, 0.5, 0.8725, 0.5025, 0.6275, 0.5025, 0.625, 0.5, 0.875, 0.5, 0.6275, 0.5025, 0.8725, 0.5025, 0.8725, 0.7475, 0.6275, 0.7475, 0.6275, 0.5025, 0.6275, 0.7475, 0.625, 0.75, 0.625, 0.5, 0.8725, 0.7475, 0.8725, 0.5025, 0.875, 0.5, 0.875, 0.75, 0.8725, 0.5025, 0.6275, 0.5025, 0.625, 0.5, 0.875, 0.5, 0.6275, 0.5025, 0.8725, 0.5025, 0.8725, 0.7475, 0.6275, 0.7475, 0.6275, 0.5025, 0.6275, 0.7475, 0.625, 0.75, 0.625, 0.5, 0.8725, 0.7475, 0.8725, 0.5025, 0.875, 0.5, 0.875, 0.75, 0.8725, 0.5025, 0.6275, 0.5025, 0.625, 0.5, 0.875, 0.5, 0.6275, 0.5025, 0.8725, 0.5025, 0.8725, 0.7475, 0.6275, 0.7475, 0.6275, 0.5025, 0.6275, 0.7475, 0.625, 0.75, 0.625, 0.5, 0.8725, 0.7475, 0.8725, 0.5025, 0.875, 0.5, 0.875, 0.75, 0.8725, 0.5025, 0.6275, 0.5025, 0.625, 0.5, 0.875, 0.5, 0.6275, 0.5025, 0.8725, 0.5025, 0.8725, 0.7475, 0.6275, 0.7475, 0.8725, 0.7475, 0.8725, 0.5025, 0.875, 0.5, 0.875, 0.75, 0.8725, 0.5025, 0.6275, 0.5025, 0.625, 0.5, 0.875, 0.5, 0.8725, 0.5025, 0.6275, 0.5025, 0.625, 0.75, 0.875, 0.75, 0.8725, 0.7475, 0.0, 0.0, 0.0, 0.0, 0.6275, 0.7475, 0.8725, 0.5025, 0.6275, 0.5025, 0.0, 0.0, 0.875, 0.5, 0.6275, 0.5025, 0.0, 0.0, 0.875, 0.5, 0.8725, 0.5025, 0.6275, 0.7475, 0.8725, 0.7475, 0.875, 0.5, 0.0, 0.0, 0.8725, 0.5025, 0.0, 0.0, 0.875, 0.5, 0.8725, 0.7475, 0.6275, 0.5025, 0.6275, 0.7475, 0.875, 0.5, 0.0, 0.0, 0.6275, 0.5025, 0.0, 0.0, 0.0, 0.0, 0.8725, 0.5025, 0.6275, 0.7475, 0.8725, 0.7475, 0.0, 0.0, 0.0, 0.0, 0.6275, 0.5025, 0.0, 0.0, 0.0, 0.0, 0.8725, 0.5025, 0.8725, 0.7475, 0.8725, 0.5025, 0.0, 0.0, 0.0, 0.0, 0.6275, 0.7475, 0.625, 0.75, 0.0, 0.0, 0.6275, 0.5025, 0.6275, 0.7475, 0.8725, 0.7475, 0.0, 0.0, 0.0, 0.0, 0.8725, 0.5025, 0.0, 0.0, 0.0, 0.0, 0.8725, 0.7475, 0.6275, 0.5025, 0.6275, 0.7475, 0.0, 0.0, 0.0, 0.0, 0.6275, 0.5025, 0.0, 0.0, 0.0, 0.0, 0.8725, 0.5025, 0.6275, 0.7475, 0.8725, 0.7475, 0.0, 0.0, 0.0, 0.0, 0.6275, 0.5025, 0.6275, 0.7475, 0.625, 0.75, 0.0, 0.0, 0.8725, 0.5025, 0.0, 0.0, 0.625, 0.75, 0.8725, 0.7475, 0.8725, 0.5025, 0.6275, 0.5025, 0.0, 0.0, 0.0, 0.0, 0.8725, 0.7475, 0.0, 0.0, 0.0, 0.0, 0.6275, 0.7475, 0.6275, 0.5025, 0.0, 0.0, 0.875, 0.5, 0.8725, 0.5025, 0.6275, 0.7475, 0.8725, 0.7475, 0.875, 0.5, 0.0, 0.0, 0.8725, 0.7475, 0.0, 0.0, 0.0, 0.0, 0.6275, 0.7475, 0.8725, 0.5025, 0.6275, 0.5025, 0.0, 0.0, 0.875, 0.5, 0.8725, 0.5025, 0.6275, 0.5025, 0.625, 0.5, 0.875, 0.5, 0.8725, 0.7475, 0.875, 0.5, 0.625, 0.5, 0.6275, 0.7475, 0.8725, 0.7475, 0.0, 0.0, 0.0, 0.0, 0.6275, 0.7475, 0.8725, 0.5025, 0.6275, 0.5025, 0.0, 0.0, 0.0, 0.0, 0.6275, 0.5025, 0.6275, 0.7475, 0.0, 0.0, 0.0, 0.0, 0.8725, 0.5025, 0.0, 0.0, 0.0, 0.0, 0.8725, 0.7475, 0.6275, 0.5025, 0.6275, 0.7475, 0.0, 0.0, 0.0, 0.0, 0.8725, 0.5025, 0.0, 0.0, 0.0, 0.0, 0.8725, 0.7475, 0.6275, 0.5025, 0.6275, 0.7475, 0.0, 0.0, 0.0, 0.0, 0.8725, 0.5025, 0.0, 0.0, 0.0, 0.0, 0.8725, 0.7475, 0.8725, 0.5025, 0.0, 0.0, 0.0, 0.0, 0.8725, 0.7475, 0.6275, 0.5025, 0.6275, 0.7475, 0.0, 0.0, 0.0, 0.0, 0.6275, 0.5025, 0.6275, 0.7475, 0.0, 0.0, 0.0, 0.0, 0.8725, 0.5025, 0.0, 0.0, 0.0, 0.0, 0.8725, 0.7475, 0.6275, 0.5025, 0.6275, 0.7475, 0.8725, 0.7475, 0.8725, 0.5025, 0.6275, 0.7475, 0.625, 0.75, 0.875, 0.75, 0.8725, 0.7475, 0.8725, 0.7475, 0.875, 0.75, 0.875, 0.5, 0.8725, 0.5025, 0.6275, 0.5025, 0.6275, 0.7475, 0.8725, 0.7475, 0.8725, 0.5025, 0.6275, 0.7475, 0.625, 0.75, 0.875, 0.75, 0.8725, 0.7475, 0.6275, 0.5025, 0.625, 0.5, 0.625, 0.75, 0.6275, 0.7475, 0.6275, 0.5025, 0.6275, 0.7475, 0.8725, 0.7475, 0.8725, 0.5025, 0.6275, 0.7475, 0.625, 0.75, 0.875, 0.75, 0.8725, 0.7475, 0.6275, 0.5025, 0.625, 0.5, 0.625, 0.75, 0.6275, 0.7475, 0.8725, 0.7475, 0.875, 0.75, 0.875, 0.5, 0.8725, 0.5025, 0.6275, 0.5025, 0.6275, 0.7475, 0.8725, 0.7475, 0.8725, 0.5025, 0.6275, 0.7475, 0.625, 0.75, 0.875, 0.75, 0.8725, 0.7475, 0.6275, 0.5025, 0.625, 0.5, 0.625, 0.75, 0.6275, 0.7475, 0.8725, 0.7475, 0.875, 0.75, 0.875, 0.5, 0.8725, 0.5025, 0.6275, 0.5025, 0.6275, 0.7475, 0.8725, 0.7475, 0.8725, 0.5025, 0.6275, 0.5025, 0.6275, 0.7475, 0.8725, 0.7475, 0.8725, 0.5025, 0.6275, 0.5025, 0.6275, 0.7475, 0.8725, 0.7475, 0.8725, 0.5025, 0.6275, 0.5025, 0.6275, 0.7475, 0.8725, 0.7475, 0.8725, 0.5025, 0.6275, 0.5025, 0.6275, 0.7475, 0.8725, 0.7475, 0.8725, 0.5025, 0.6275, 0.5025, 0.6275, 0.7475, 0.8725, 0.7475, 0.8725, 0.5025, 0.6275, 0.5025, 0.6275, 0.7475, 0.8725, 0.7475, 0.8725, 0.5025, 0.6275, 0.5025, 0.6275, 0.7475, 0.8725, 0.7475, 0.8725, 0.5025, 0.6275, 0.5025, 0.6275, 0.7475, 0.8725, 0.7475, 0.8725, 0.5025, 0.6275, 0.7475, 0.625, 0.75, 0.875, 0.75, 0.8725, 0.7475, 0.8725, 0.7475, 0.875, 0.75, 0.875, 0.5, 0.8725, 0.5025, 0.8725, 0.5025, 0.875, 0.5, 0.625, 0.5, 0.6275, 0.5025, 0.6275, 0.5025, 0.6275, 0.7475, 0.8725, 0.7475, 0.8725, 0.5025, 0.6275, 0.7475, 0.625, 0.75, 0.875, 0.75, 0.8725, 0.7475, 0.6275, 0.5025, 0.625, 0.5, 0.625, 0.75, 0.6275, 0.7475, 0.6275, 0.5025, 0.6275, 0.7475, 0.8725, 0.7475, 0.8725, 0.5025, 0.6275, 0.7475, 0.625, 0.75, 0.875, 0.75, 0.8725, 0.7475, 0.6275, 0.5025, 0.625, 0.5, 0.625, 0.75, 0.6275, 0.7475, 0.8725, 0.7475, 0.875, 0.75, 0.875, 0.5, 0.8725, 0.5025, 0.8725, 0.5025, 0.875, 0.5, 0.625, 0.5, 0.6275, 0.5025, 0.6275, 0.5025, 0.6275, 0.7475, 0.8725, 0.7475, 0.8725, 0.5025, 0.6275, 0.7475, 0.625, 0.75, 0.875, 0.75, 0.8725, 0.7475, 0.6275, 0.5025, 0.625, 0.5, 0.625, 0.75, 0.6275, 0.7475, 0.8725, 0.7475, 0.875, 0.75, 0.875, 0.5, 0.8725, 0.5025, 0.8725, 0.5025, 0.875, 0.5, 0.625, 0.5, 0.6275, 0.5025, 0.6275, 0.5025, 0.6275, 0.7475, 0.8725, 0.7475, 0.8725, 0.5025, 0.6275, 0.5025, 0.6275, 0.7475, 0.8725, 0.7475, 0.8725, 0.5025, 0.6275, 0.5025, 0.6275, 0.7475, 0.8725, 0.7475, 0.8725, 0.5025, 0.6275, 0.7475, 0.625, 0.75, 0.875, 0.75, 0.8725, 0.7475, 0.6275, 0.5025, 0.625, 0.5, 0.625, 0.75, 0.6275, 0.7475, 0.8725, 0.7475, 0.875, 0.75, 0.875, 0.5, 0.8725, 0.5025, 0.8725, 0.5025, 0.875, 0.5, 0.625, 0.5, 0.6275, 0.5025, 0.6275, 0.5025, 0.6275, 0.7475, 0.8725, 0.7475, 0.8725, 0.5025, 0.6275, 0.7475, 0.625, 0.75, 0.875, 0.75, 0.8725, 0.7475, 0.6275, 0.5025, 0.625, 0.5, 0.625, 0.75, 0.6275, 0.7475, 0.8725, 0.5025, 0.875, 0.5, 0.625, 0.5, 0.6275, 0.5025, 0.6275, 0.5025, 0.6275, 0.7475, 0.8725, 0.7475, 0.8725, 0.5025, 0.6275, 0.7475, 0.625, 0.75, 0.875, 0.75, 0.8725, 0.7475, 0.6275, 0.5025, 0.625, 0.5, 0.625, 0.75, 0.6275, 0.7475, 0.8725, 0.7475, 0.875, 0.75, 0.875, 0.5, 0.8725, 0.5025, 0.8725, 0.5025, 0.875, 0.5, 0.625, 0.5, 0.6275, 0.5025, 0.6275, 0.5025, 0.6275, 0.7475, 0.8725, 0.7475, 0.8725, 0.5025, 0.6275, 0.7475, 0.625, 0.75, 0.875, 0.75, 0.8725, 0.7475, 0.6275, 0.5025, 0.625, 0.5, 0.625, 0.75, 0.6275, 0.7475, 0.8725, 0.7475, 0.875, 0.75, 0.875, 0.5, 0.8725, 0.5025, 0.8725, 0.5025, 0.875, 0.5, 0.625, 0.5, 0.6275, 0.5025, 0.6275, 0.5025, 0.6275, 0.7475, 0.8725, 0.7475, 0.8725, 0.5025, 0.6275, 0.7475, 0.625, 0.75, 0.875, 0.75, 0.8725, 0.7475, 0.6275, 0.5025, 0.625, 0.5, 0.625, 0.75, 0.6275, 0.7475, 0.8725, 0.7475, 0.875, 0.75, 0.875, 0.5, 0.8725, 0.5025, 0.6275, 0.5025, 0.6275, 0.7475, 0.8725, 0.7475, 0.8725, 0.5025, 0.6275, 0.7475, 0.625, 0.75, 0.875, 0.75, 0.8725, 0.7475, 0.8725, 0.7475, 0.875, 0.75, 0.875, 0.5, 0.8725, 0.5025, 0.6275, 0.5025, 0.6275, 0.7475, 0.8725, 0.7475, 0.8725, 0.5025, 0.6275, 0.7475, 0.625, 0.75, 0.875, 0.75, 0.8725, 0.7475, 0.6275, 0.5025, 0.625, 0.5, 0.625, 0.75, 0.6275, 0.7475, 0.8725, 0.7475, 0.875, 0.75, 0.875, 0.5, 0.8725, 0.5025, 0.8725, 0.5025, 0.875, 0.5, 0.625, 0.5, 0.6275, 0.5025, 0.6275, 0.5025, 0.6275, 0.7475, 0.8725, 0.7475, 0.8725, 0.5025, 0.6275, 0.7475, 0.625, 0.75, 0.875, 0.75, 0.8725, 0.7475, 0.6275, 0.5025, 0.625, 0.5, 0.625, 0.75, 0.6275, 0.7475, 0.8725, 0.5025, 0.875, 0.5, 0.625, 0.5, 0.6275, 0.5025, 0.6275, 0.5025, 0.6275, 0.7475, 0.8725, 0.7475, 0.8725, 0.5025, 0.6275, 0.7475, 0.625, 0.75, 0.875, 0.75, 0.8725, 0.7475, 0.6275, 0.5025, 0.625, 0.5, 0.625, 0.75, 0.6275, 0.7475, 0.8725, 0.7475, 0.875, 0.75, 0.875, 0.5, 0.8725, 0.5025, 0.8725, 0.5025, 0.875, 0.5, 0.625, 0.5, 0.6275, 0.5025, 0.6275, 0.5025, 0.6275, 0.7475, 0.8725, 0.7475, 0.8725, 0.5025, 0.6275, 0.7475, 0.625, 0.75, 0.875, 0.75, 0.8725, 0.7475, 0.6275, 0.5025, 0.625, 0.5, 0.625, 0.75, 0.6275, 0.7475, 0.8725, 0.7475, 0.875, 0.75, 0.875, 0.5, 0.8725, 0.5025, 0.8725, 0.5025, 0.875, 0.5, 0.625, 0.5, 0.6275, 0.5025, 0.6275, 0.5025, 0.6275, 0.7475, 0.8725, 0.7475, 0.8725, 0.5025, 0.6275, 0.7475, 0.625, 0.75, 0.875, 0.75, 0.8725, 0.7475, 0.6275, 0.5025, 0.625, 0.5, 0.625, 0.75, 0.6275, 0.7475, 0.8725, 0.7475, 0.875, 0.75, 0.875, 0.5, 0.8725, 0.5025, 0.8725, 0.5025, 0.875, 0.5, 0.625, 0.5, 0.6275, 0.5025, 0.6275, 0.5025, 0.6275, 0.7475, 0.8725, 0.7475, 0.8725, 0.5025, 0.6275, 0.7475, 0.625, 0.75, 0.875, 0.75, 0.8725, 0.7475, 0.8725, 0.7475, 0.875, 0.75, 0.875, 0.5, 0.8725, 0.5025, 0.8725, 0.5025, 0.875, 0.5, 0.625, 0.5, 0.6275, 0.5025, 0.6275, 0.5025, 0.6275, 0.7475, 0.8725, 0.7475, 0.8725, 0.5025, 0.6275, 0.5025, 0.625, 0.5, 0.625, 0.75, 0.6275, 0.7475, 0.8725, 0.7475, 0.875, 0.75, 0.875, 0.5, 0.8725, 0.5025, 0.8725, 0.5025, 0.875, 0.5, 0.625, 0.5, 0.6275, 0.5025, 0.6275, 0.5025, 0.6275, 0.7475, 0.8725, 0.7475, 0.8725, 0.5025, 0.6275, 0.5025, 0.625, 0.5, 0.625, 0.75, 0.6275, 0.7475, 0.8725, 0.5025, 0.875, 0.5, 0.625, 0.5, 0.6275, 0.5025, 0.6275, 0.5025, 0.6275, 0.7475, 0.8725, 0.7475, 0.8725, 0.5025, 0.6275, 0.5025, 0.625, 0.5, 0.625, 0.75, 0.6275, 0.7475, 0.8725, 0.7475, 0.875, 0.75, 0.875, 0.5, 0.8725, 0.5025, 0.8725, 0.5025, 0.875, 0.5, 0.625, 0.5, 0.6275, 0.5025, 0.6275, 0.5025, 0.6275, 0.7475, 0.8725, 0.7475, 0.8725, 0.5025, 0.6275, 0.5025, 0.625, 0.5, 0.625, 0.75, 0.6275, 0.7475, 0.8725, 0.7475, 0.875, 0.75, 0.875, 0.5, 0.8725, 0.5025, 0.8725, 0.5025, 0.875, 0.5, 0.625, 0.5, 0.6275, 0.5025, 0.6275, 0.5025, 0.6275, 0.7475, 0.8725, 0.7475, 0.8725, 0.5025, 0.6275, 0.5025, 0.625, 0.5, 0.625, 0.75, 0.6275, 0.7475, 0.8725, 0.7475, 0.875, 0.75, 0.875, 0.5, 0.8725, 0.5025, 0.8725, 0.5025, 0.875, 0.5, 0.625, 0.5, 0.6275, 0.5025, 0.6275, 0.5025, 0.6275, 0.7475, 0.8725, 0.7475, 0.8725, 0.5025, 0.8725, 0.7475, 0.875, 0.75, 0.875, 0.5, 0.8725, 0.5025, 0.8725, 0.5025, 0.875, 0.5, 0.625, 0.5, 0.6275, 0.5025, 0.8725, 0.5025, 0.875, 0.75, 0.625, 0.75, 0.6275, 0.5025, 0.8725, 0.7475, 0.6275, 0.7475, 0.0, 0.0, 0.0, 0.0, 0.8725, 0.5025, 0.875, 0.5, 0.0, 0.0, 0.6275, 0.5025, 0.6275, 0.5025, 0.8725, 0.5025, 0.875, 0.5, 0.0, 0.0, 0.6275, 0.7475, 0.0, 0.0, 0.875, 0.5, 0.8725, 0.7475, 0.8725, 0.5025, 0.8725, 0.7475, 0.875, 0.5, 0.0, 0.0, 0.6275, 0.5025, 0.0, 0.0, 0.875, 0.5, 0.6275, 0.7475, 0.6275, 0.5025, 0.8725, 0.5025, 0.0, 0.0, 0.0, 0.0, 0.6275, 0.7475, 0.0, 0.0, 0.0, 0.0, 0.8725, 0.7475, 0.6275, 0.5025, 0.8725, 0.5025, 0.0, 0.0, 0.0, 0.0, 0.8725, 0.7475, 0.0, 0.0, 0.0, 0.0, 0.8725, 0.5025, 0.6275, 0.7475, 0.6275, 0.5025, 0.0, 0.0, 0.625, 0.75, 0.6275, 0.7475, 0.0, 0.0, 0.0, 0.0, 0.8725, 0.7475, 0.8725, 0.5025, 0.8725, 0.7475, 0.0, 0.0, 0.0, 0.0, 0.6275, 0.5025, 0.0, 0.0, 0.0, 0.0, 0.6275, 0.7475, 0.6275, 0.5025, 0.8725, 0.5025, 0.0, 0.0, 0.0, 0.0, 0.6275, 0.7475, 0.0, 0.0, 0.0, 0.0, 0.8725, 0.7475, 0.6275, 0.5025, 0.0, 0.0, 0.625, 0.75, 0.6275, 0.7475, 0.8725, 0.5025, 0.8725, 0.7475, 0.625, 0.75, 0.0, 0.0, 0.8725, 0.5025, 0.0, 0.0, 0.0, 0.0, 0.6275, 0.5025, 0.8725, 0.7475, 0.6275, 0.7475, 0.0, 0.0, 0.0, 0.0, 0.6275, 0.5025, 0.8725, 0.5025, 0.875, 0.5, 0.0, 0.0, 0.6275, 0.7475, 0.0, 0.0, 0.875, 0.5, 0.8725, 0.7475, 0.8725, 0.7475, 0.6275, 0.7475, 0.0, 0.0, 0.0, 0.0, 0.8725, 0.5025, 0.875, 0.5, 0.0, 0.0, 0.6275, 0.5025, 0.8725, 0.5025, 0.875, 0.5, 0.625, 0.5, 0.6275, 0.5025, 0.8725, 0.7475, 0.6275, 0.7475, 0.625, 0.5, 0.875, 0.5, 0.8725, 0.7475, 0.6275, 0.7475, 0.0, 0.0, 0.0, 0.0, 0.8725, 0.5025, 0.0, 0.0, 0.0, 0.0, 0.6275, 0.5025, 0.6275, 0.5025, 0.0, 0.0, 0.0, 0.0, 0.6275, 0.7475, 0.8725, 0.5025, 0.8725, 0.7475, 0.0, 0.0, 0.0, 0.0, 0.6275, 0.5025, 0.0, 0.0, 0.0, 0.0, 0.6275, 0.7475, 0.8725, 0.5025, 0.8725, 0.7475, 0.0, 0.0, 0.0, 0.0, 0.6275, 0.5025, 0.0, 0.0, 0.0, 0.0, 0.6275, 0.7475, 0.8725, 0.5025, 0.8725, 0.7475, 0.0, 0.0, 0.0, 0.0, 0.8725, 0.5025, 0.8725, 0.7475, 0.0, 0.0, 0.0, 0.0, 0.6275, 0.5025, 0.0, 0.0, 0.0, 0.0, 0.6275, 0.7475, 0.6275, 0.5025, 0.0, 0.0, 0.0, 0.0, 0.6275, 0.7475, 0.8725, 0.5025, 0.8725, 0.7475, 0.0, 0.0, 0.0, 0.0, 0.6275, 0.7475, 0.6275, 0.7475, 0.6275, 0.5025, 0.6275, 0.5025, 0.0, 0.0, 0.0, 0.0, 0.8725, 0.5025, 0.8725, 0.5025, 0.8725, 0.7475, 0.8725, 0.7475, 0.8725, 0.5025, 0.8725, 0.5025, 0.6275, 0.5025, 0.6275, 0.5025, 0.6275, 0.5025, 0.6275, 0.5025, 0.8725, 0.7475, 0.8725, 0.7475, 0.875, 0.75, 0.875, 0.75, 0.8725, 0.5025, 0.8725, 0.5025, 0.0, 0.0, 0.0, 0.0, 0.875, 0.75, 0.875, 0.75, 0.8725, 0.5025, 0.8725, 0.5025, 0.6275, 0.5025, 0.6275, 0.5025, 0.8725, 0.5025, 0.8725, 0.5025, 0.625, 0.75, 0.625, 0.75, 0.6275, 0.7475, 0.6275, 0.7475, 0.875, 0.5, 0.875, 0.5, 0.8725, 0.5025, 0.8725, 0.5025, 0.0, 0.0, 0.0, 0.0, 0.6275, 0.5025, 0.6275, 0.5025, 0.8725, 0.5025, 0.8725, 0.5025, 0.0, 0.0, 0.0, 0.0, 0.6275, 0.7475, 0.6275, 0.7475, 0.625, 0.75, 0.625, 0.75, 0.6275, 0.7475, 0.6275, 0.7475, 0.625, 0.75, 0.625, 0.75, 0.0, 0.0, 0.0, 0.0, 0.6275, 0.5025, 0.6275, 0.5025, 0.8725, 0.5025, 0.8725, 0.5025, 0.8725, 0.5025, 0.8725, 0.5025, 0.625, 0.75, 0.625, 0.75, 0.6275, 0.7475, 0.6275, 0.7475, 0.875, 0.75, 0.875, 0.75, 0.8725, 0.7475, 0.8725, 0.7475, 0.6275, 0.5025, 0.6275, 0.5025, 0.625, 0.5, 0.625, 0.5, 0.8725, 0.7475, 0.8725, 0.7475, 0.8725, 0.7475, 0.8725, 0.7475, 0.8725, 0.5025, 0.8725, 0.5025, 0.0, 0.0, 0.0, 0.0, 0.0, 0.0, 0.0, 0.0, 0.6275, 0.7475, 0.6275, 0.7475, 0.8725, 0.5025, 0.8725, 0.5025, 0.6275, 0.5025, 0.6275, 0.5025, 0.0, 0.0, 0.0, 0.0, 0.6275, 0.5025, 0.6275, 0.5025, 0.6275, 0.5025, 0.6275, 0.5025, 0.0, 0.0, 0.0, 0.0, 0.8725, 0.7475, 0.8725, 0.7475, 0.6275, 0.7475, 0.6275, 0.7475, 0.6275, 0.7475, 0.6275, 0.7475, 0.625, 0.75, 0.625, 0.75, 0.8725, 0.5025, 0.8725, 0.5025, 0.0, 0.0, 0.0, 0.0, 0.8725, 0.7475, 0.8725, 0.7475, 0.875, 0.75, 0.875, 0.75, 0.0, 0.0, 0.0, 0.0, 0.6275, 0.5025, 0.6275, 0.5025, 0.6275, 0.5025, 0.6275, 0.5025, 0.6275, 0.5025, 0.6275, 0.5025, 0.8725, 0.7475, 0.8725, 0.7475, 0.8725, 0.7475, 0.8725, 0.7475, 0.8725, 0.5025, 0.8725, 0.5025, 0.8725, 0.7475, 0.8725, 0.7475, 0.875, 0.5, 0.875, 0.5, 0.8725, 0.5025, 0.8725, 0.5025, 0.8725, 0.5025, 0.8725, 0.5025, 0.0, 0.0, 0.0, 0.0, 0.8725, 0.7475, 0.8725, 0.7475, 0.8725, 0.5025, 0.8725, 0.5025, 0.6275, 0.5025, 0.6275, 0.5025, 0.6275, 0.7475, 0.6275, 0.7475, 0.875, 0.75, 0.875, 0.75, 0.8725, 0.7475, 0.8725, 0.7475, 0.0, 0.0, 0.0, 0.0, 0.6275, 0.5025, 0.6275, 0.5025, 0.8725, 0.5025, 0.8725, 0.5025, 0.8725, 0.5025, 0.8725, 0.5025, 0.875, 0.75, 0.875, 0.75, 0.8725, 0.7475, 0.8725, 0.7475, 0.6275, 0.7475, 0.6275, 0.7475, 0.625, 0.75, 0.625, 0.75, 0.8725, 0.5025, 0.8725, 0.5025, 0.8725, 0.7475, 0.8725, 0.7475, 0.6275, 0.5025, 0.6275, 0.5025, 0.0, 0.0, 0.0, 0.0, 0.875, 0.5, 0.875, 0.5, 0.8725, 0.5025, 0.8725, 0.5025, 0.0, 0.0, 0.0, 0.0, 0.6275, 0.7475, 0.6275, 0.7475, 0.8725, 0.7475, 0.8725, 0.7475, 0.8725, 0.7475, 0.8725, 0.7475, 0.6275, 0.5025, 0.6275, 0.5025, 0.625, 0.5, 0.625, 0.5, 0.6275, 0.7475, 0.6275, 0.7475, 0.8725, 0.7475, 0.8725, 0.7475, 0.8725, 0.7475, 0.8725, 0.7475, 0.8725, 0.7475, 0.8725, 0.7475, 0.6275, 0.5025, 0.6275, 0.5025, 0.6275, 0.7475, 0.6275, 0.7475, 0.8725, 0.7475, 0.8725, 0.7475, 0.875, 0.75, 0.875, 0.75, 0.6275, 0.7475, 0.6275, 0.7475, 0.6275, 0.7475, 0.6275, 0.7475, 0.0, 0.0, 0.0, 0.0, 0.6275, 0.7475, 0.6275, 0.7475, 0.8725, 0.7475, 0.8725, 0.7475, 0.875, 0.75, 0.875, 0.75, 0.8725, 0.7475, 0.8725, 0.7475, 0.8725, 0.7475, 0.8725, 0.7475, 0.6275, 0.5025, 0.6275, 0.5025, 0.0, 0.0, 0.0, 0.0, 0.6275, 0.5025, 0.6275, 0.5025, 0.8725, 0.5025, 0.8725, 0.5025, 0.6275, 0.7475, 0.6275, 0.7475, 0.625, 0.75, 0.625, 0.75, 0.6275, 0.7475, 0.6275, 0.7475, 0.6275, 0.7475, 0.6275, 0.7475, 0.875, 0.75, 0.875, 0.75, 0.8725, 0.7475, 0.8725, 0.7475, 0.8725, 0.7475, 0.8725, 0.7475, 0.0, 0.0, 0.0, 0.0, 0.8725, 0.5025, 0.8725, 0.5025, 0.8725, 0.5025, 0.8725, 0.5025, 0.875, 0.75, 0.875, 0.75, 0.8725, 0.7475, 0.8725, 0.7475, 0.8725, 0.7475, 0.8725, 0.7475, 0.8725, 0.7475, 0.8725, 0.7475, 0.8725, 0.5025, 0.8725, 0.5025, 0.8725, 0.5025, 0.8725, 0.5025, 0.8725, 0.7475, 0.8725, 0.7475, 0.8725, 0.5025, 0.8725, 0.5025, 0.6275, 0.7475, 0.6275, 0.7475, 0.8725, 0.7475, 0.8725, 0.7475, 0.6275, 0.7475, 0.6275, 0.7475, 0.6275, 0.7475, 0.6275, 0.7475, 0.8725, 0.5025, 0.8725, 0.5025, 0.8725, 0.5025, 0.8725, 0.5025, 0.8725, 0.5025, 0.8725, 0.5025, 0.6275, 0.5025, 0.6275, 0.5025, 0.6275, 0.5025, 0.6275, 0.5025, 0.8725, 0.5025, 0.8725, 0.5025, 0.6275, 0.5025, 0.6275, 0.5025, 0.6275, 0.7475, 0.6275, 0.7475, 0.6275, 0.5025, 0.6275, 0.5025, 0.6275, 0.5025, 0.6275, 0.5025, 0.6275, 0.7475, 0.6275, 0.7475, 0.6275, 0.7475, 0.6275, 0.7475, 0.8725, 0.7475, 0.8725, 0.7475, 0.6275, 0.7475, 0.6275, 0.7475, 0.6275, 0.7475, 0.6275, 0.7475, 0.6275, 0.7475, 0.6275, 0.7475, 0.6275, 0.7475, 0.6275, 0.7475, 0.6275, 0.7475, 0.6275, 0.7475, 0.8725, 0.5025, 0.8725, 0.5025, 0.8725, 0.7475, 0.8725, 0.7475, 0.8725, 0.5025, 0.8725, 0.5025, 0.6275, 0.5025, 0.6275, 0.5025, 0.8725, 0.7475, 0.8725, 0.7475, 0.8725, 0.7475, 0.8725, 0.7475, 0.6275, 0.5025, 0.6275, 0.5025, 0.8725, 0.5025, 0.8725, 0.5025, 0.6275, 0.7475, 0.6275, 0.7475, 0.8725, 0.7475, 0.8725, 0.7475, 0.6275, 0.5025, 0.6275, 0.5025, 0.6275, 0.5025, 0.6275, 0.5025, 0.8725, 0.7475, 0.8725, 0.7475, 0.6275, 0.7475, 0.6275, 0.7475, 0.6275, 0.7475, 0.6275, 0.7475, 0.6275, 0.5025, 0.6275, 0.5025, 0.6275, 0.7475, 0.6275, 0.7475, 0.6275, 0.7475, 0.6275, 0.7475, 0.8725, 0.7475, 0.8725, 0.7475, 0.8725, 0.5025, 0.8725, 0.5025, 0.8725, 0.7475, 0.8725, 0.7475, 0.6275, 0.7475, 0.6275, 0.7475, 0.8725, 0.5025, 0.8725, 0.5025, 0.6275, 0.5025, 0.6275, 0.5025, 0.8725, 0.5025, 0.8725, 0.5025, 0.8725, 0.5025, 0.8725, 0.5025, 0.6275, 0.5025, 0.6275, 0.5025, 0.8725, 0.5025, 0.8725, 0.5025, 0.6275, 0.7475, 0.6275, 0.7475, 0.6275, 0.5025, 0.6275, 0.5025, 0.6275, 0.5025, 0.6275, 0.5025, 0.6275, 0.5025, 0.6275, 0.5025, 0.8725, 0.5025, 0.8725, 0.5025, 0.8725, 0.7475, 0.8725, 0.7475, 0.6275, 0.5025, 0.6275, 0.5025, 0.6275, 0.7475, 0.6275, 0.7475, 0.6275, 0.7475, 0.6275, 0.7475, 0.8725, 0.7475, 0.8725, 0.7475, 0.8725, 0.5025, 0.8725, 0.5025, 0.8725, 0.5025, 0.8725, 0.5025, 0.6275, 0.7475, 0.6275, 0.7475, 0.8725, 0.7475, 0.8725, 0.7475, 0.6275, 0.7475, 0.6275, 0.7475, 0.6275, 0.7475, 0.6275, 0.7475, 0.8725, 0.5025, 0.8725, 0.5025, 0.6275, 0.5025, 0.6275, 0.5025, 0.6275, 0.5025, 0.6275, 0.5025, 0.6275, 0.7475, 0.6275, 0.7475, 0.6275, 0.5025, 0.6275, 0.5025, 0.6275, 0.5025, 0.6275, 0.5025, 0.6275, 0.7475, 0.6275, 0.7475, 0.6275, 0.5025, 0.6275, 0.5025, 0.6275, 0.5025, 0.6275, 0.5025, 0.6275, 0.5025, 0.6275, 0.5025, 0.8725, 0.7475, 0.8725, 0.7475, 0.8725, 0.5025, 0.8725, 0.5025, 0.6275, 0.7475, 0.6275, 0.7475, 0.6275, 0.7475, 0.6275, 0.7475, 0.8725, 0.5025, 0.8725, 0.5025, 0.8725, 0.5025, 0.8725, 0.5025, 0.8725, 0.7475, 0.8725, 0.7475, 0.6275, 0.7475, 0.6275, 0.7475, 0.6275, 0.5025, 0.6275, 0.5025, 0.6275, 0.5025, 0.6275, 0.5025, 0.6275, 0.5025, 0.6275, 0.5025, 0.8725, 0.5025, 0.8725, 0.5025, 0.8725, 0.7475, 0.8725, 0.7475, 0.8725, 0.7475, 0.8725, 0.7475, 0.8725, 0.5025, 0.8725, 0.5025, 0.8725, 0.7475, 0.8725, 0.7475, 0.6275, 0.5025, 0.6275, 0.5025, 0.6275, 0.5025, 0.6275, 0.5025, 0.8725, 0.5025, 0.8725, 0.5025, 0.8725, 0.5025, 0.8725, 0.5025, 0.6275, 0.5025, 0.6275, 0.5025, 0.6275, 0.7475, 0.6275, 0.7475, 0.6275, 0.7475, 0.6275, 0.7475, 0.6275, 0.5025, 0.6275, 0.5025, 0.6275, 0.7475, 0.6275, 0.7475, 0.6275, 0.7475, 0.6275, 0.7475, 0.8725, 0.7475, 0.8725, 0.7475, 0.8725, 0.7475, 0.8725, 0.7475, 0.8725, 0.7475, 0.8725, 0.7475, 0.6275, 0.7475, 0.6275, 0.7475, 0.8725, 0.5025, 0.8725, 0.5025, 0.8725, 0.5025, 0.8725, 0.5025, 0.6275, 0.7475, 0.6275, 0.7475, 0.8725, 0.7475, 0.8725, 0.7475, 0.8725, 0.7475, 0.8725, 0.7475, 0.8725, 0.7475, 0.8725, 0.7475, 0.6275, 0.7475, 0.6275, 0.7475, 0.6275, 0.5025, 0.6275, 0.5025, 0.8725, 0.5025, 0.8725, 0.5025, 0.8725, 0.7475, 0.8725, 0.7475, 0.8725, 0.5025, 0.8725, 0.5025, 0.6275, 0.5025, 0.6275, 0.5025, 0.6275, 0.5025, 0.6275, 0.5025, 0.6275, 0.5025, 0.6275, 0.5025, 0.8725, 0.7475, 0.8725, 0.7475, 0.8725, 0.5025, 0.8725, 0.5025, 0.8725, 0.5025, 0.8725, 0.5025, 0.8725, 0.7475, 0.8725, 0.7475, 0.8725, 0.7475, 0.8725, 0.5025, 0.8725, 0.5025, 0.8725, 0.7475, 0.8725, 0.7475, 0.8725, 0.7475, 0.8725, 0.7475, 0.8725, 0.7475, 0.8725, 0.5025, 0.8725, 0.7475, 0.8725, 0.7475, 0.8725, 0.5025, 0.8725, 0.5025, 0.8725, 0.5025, 0.8725, 0.5025, 0.8725, 0.5025, 0.8725, 0.7475, 0.8725, 0.7475, 0.6275, 0.7475, 0.6275, 0.7475, 0.6275, 0.7475, 0.8725, 0.7475, 0.8725, 0.7475, 0.6275, 0.7475, 0.6275, 0.7475, 0.6275, 0.7475, 0.6275, 0.7475, 0.6275, 0.7475, 0.8725, 0.7475, 0.6275, 0.7475, 0.6275, 0.7475, 0.8725, 0.7475, 0.8725, 0.7475, 0.8725, 0.7475, 0.8725, 0.7475, 0.8725, 0.7475, 0.6275, 0.5025, 0.6275, 0.5025, 0.8725, 0.5025, 0.8725, 0.5025, 0.8725, 0.5025, 0.6275, 0.5025, 0.6275, 0.5025, 0.8725, 0.5025, 0.8725, 0.5025, 0.8725, 0.5025, 0.8725, 0.5025, 0.8725, 0.5025, 0.6275, 0.5025, 0.8725, 0.5025, 0.8725, 0.5025, 0.6275, 0.5025, 0.6275, 0.5025, 0.6275, 0.5025, 0.6275, 0.5025, 0.6275, 0.5025, 0.6275, 0.7475, 0.6275, 0.7475, 0.6275, 0.5025, 0.6275, 0.5025, 0.6275, 0.5025, 0.6275, 0.7475, 0.6275, 0.7475, 0.6275, 0.5025, 0.6275, 0.5025, 0.6275, 0.5025, 0.6275, 0.5025, 0.6275, 0.5025, 0.6275, 0.7475, 0.6275, 0.5025, 0.6275, 0.5025, 0.6275, 0.7475, 0.6275, 0.7475, 0.6275, 0.7475, 0.6275, 0.7475, 0.6275, 0.7475, 0.6275, 0.5025, 0.6275, 0.5025, 0.8725, 0.5025, 0.8725, 0.5025, 0.8725, 0.5025, 0.6275, 0.5025, 0.6275, 0.5025, 0.8725, 0.5025, 0.8725, 0.5025, 0.8725, 0.5025, 0.8725, 0.5025, 0.8725, 0.5025, 0.6275, 0.5025, 0.8725, 0.5025, 0.8725, 0.5025, 0.6275, 0.5025, 0.6275, 0.5025, 0.6275, 0.5025, 0.6275, 0.5025, 0.6275, 0.5025, 0.8725, 0.7475, 0.8725, 0.7475, 0.6275, 0.7475, 0.6275, 0.7475, 0.6275, 0.7475, 0.8725, 0.7475, 0.8725, 0.7475, 0.6275, 0.7475, 0.6275, 0.7475, 0.6275, 0.7475, 0.6275, 0.7475, 0.6275, 0.7475, 0.8725, 0.7475, 0.6275, 0.7475, 0.6275, 0.7475, 0.8725, 0.7475, 0.8725, 0.7475, 0.8725, 0.7475, 0.8725, 0.7475, 0.8725, 0.7475, 0.8725, 0.5025, 0.8725, 0.5025, 0.8725, 0.7475, 0.8725, 0.7475, 0.8725, 0.7475, 0.8725, 0.5025, 0.8725, 0.5025, 0.8725, 0.7475, 0.8725, 0.7475, 0.8725, 0.7475, 0.8725, 0.7475, 0.8725, 0.7475, 0.8725, 0.5025, 0.8725, 0.7475, 0.8725, 0.7475, 0.8725, 0.5025, 0.8725, 0.5025, 0.8725, 0.5025, 0.8725, 0.5025, 0.8725, 0.5025, 0.6275, 0.5025, 0.6275, 0.5025, 0.8725, 0.5025, 0.8725, 0.5025, 0.8725, 0.5025, 0.6275, 0.5025, 0.6275, 0.5025, 0.8725, 0.5025, 0.8725, 0.5025, 0.8725, 0.5025, 0.8725, 0.5025, 0.8725, 0.5025, 0.6275, 0.5025, 0.8725, 0.5025, 0.8725, 0.5025, 0.6275, 0.5025, 0.6275, 0.5025, 0.6275, 0.5025, 0.6275, 0.5025, 0.6275, 0.5025, 0.6275, 0.7475, 0.6275, 0.7475, 0.6275, 0.5025, 0.6275, 0.5025, 0.6275, 0.5025, 0.6275, 0.7475, 0.6275, 0.7475, 0.6275, 0.5025, 0.6275, 0.5025, 0.6275, 0.5025, 0.6275, 0.5025, 0.6275, 0.5025, 0.6275, 0.7475, 0.6275, 0.5025, 0.6275, 0.5025, 0.6275, 0.7475, 0.6275, 0.7475, 0.6275, 0.7475, 0.6275, 0.7475, 0.6275, 0.7475, 0.8725, 0.7475, 0.8725, 0.7475, 0.6275, 0.7475, 0.6275, 0.7475, 0.6275, 0.7475, 0.8725, 0.7475, 0.8725, 0.7475, 0.6275, 0.7475, 0.6275, 0.7475, 0.6275, 0.7475, 0.6275, 0.7475, 0.6275, 0.7475, 0.8725, 0.7475, 0.6275, 0.7475, 0.6275, 0.7475, 0.8725, 0.7475, 0.8725, 0.7475, 0.8725, 0.7475, 0.8725, 0.7475, 0.8725, 0.7475, 0.8725, 0.7475, 0.8725, 0.7475, 0.6275, 0.7475, 0.6275, 0.7475, 0.6275, 0.7475, 0.8725, 0.7475, 0.8725, 0.7475, 0.6275, 0.7475, 0.6275, 0.7475, 0.6275, 0.7475, 0.6275, 0.7475, 0.6275, 0.7475, 0.8725, 0.7475, 0.6275, 0.7475, 0.6275, 0.7475, 0.8725, 0.7475, 0.8725, 0.7475, 0.8725, 0.7475, 0.8725, 0.7475, 0.8725, 0.7475, 0.6275, 0.5025, 0.6275, 0.5025, 0.8725, 0.5025, 0.8725, 0.5025, 0.8725, 0.5025, 0.6275, 0.5025, 0.6275, 0.5025, 0.8725, 0.5025, 0.8725, 0.5025, 0.8725, 0.5025, 0.8725, 0.5025, 0.8725, 0.5025, 0.6275, 0.5025, 0.8725, 0.5025, 0.8725, 0.5025, 0.6275, 0.5025, 0.6275, 0.5025, 0.6275, 0.5025, 0.6275, 0.5025, 0.6275, 0.5025, 0.6275, 0.7475, 0.6275, 0.7475, 0.6275, 0.5025, 0.6275, 0.5025, 0.6275, 0.5025, 0.6275, 0.7475, 0.6275, 0.7475, 0.6275, 0.5025, 0.6275, 0.5025, 0.6275, 0.5025, 0.6275, 0.5025, 0.6275, 0.5025, 0.6275, 0.7475, 0.6275, 0.5025, 0.6275, 0.5025, 0.6275, 0.7475, 0.6275, 0.7475, 0.6275, 0.7475, 0.6275, 0.7475, 0.6275, 0.7475, 0.8725, 0.5025, 0.8725, 0.5025, 0.8725, 0.7475, 0.8725, 0.7475, 0.8725, 0.7475, 0.8725, 0.5025, 0.8725, 0.5025, 0.8725, 0.7475, 0.8725, 0.7475, 0.8725, 0.7475, 0.8725, 0.7475, 0.8725, 0.7475, 0.8725, 0.5025, 0.8725, 0.7475, 0.8725, 0.7475, 0.8725, 0.5025, 0.8725, 0.5025, 0.8725, 0.5025, 0.8725, 0.5025, 0.8725, 0.5025, 0.6275, 0.7475, 0.6275, 0.7475, 0.6275, 0.5025, 0.6275, 0.5025, 0.6275, 0.5025, 0.6275, 0.7475, 0.6275, 0.7475, 0.6275, 0.5025, 0.6275, 0.5025, 0.6275, 0.5025, 0.6275, 0.5025, 0.6275, 0.5025, 0.6275, 0.7475, 0.6275, 0.5025, 0.6275, 0.5025, 0.6275, 0.7475, 0.6275, 0.7475, 0.6275, 0.7475, 0.6275, 0.7475, 0.6275, 0.7475, 0.8725, 0.7475, 0.8725, 0.7475, 0.6275, 0.7475, 0.6275, 0.7475, 0.6275, 0.7475, 0.8725, 0.7475, 0.8725, 0.7475, 0.6275, 0.7475, 0.6275, 0.7475, 0.6275, 0.7475, 0.6275, 0.7475, 0.6275, 0.7475, 0.8725, 0.7475, 0.6275, 0.7475, 0.6275, 0.7475, 0.8725, 0.7475, 0.8725, 0.7475, 0.8725, 0.7475, 0.8725, 0.7475, 0.8725, 0.7475, 0.6275, 0.5025, 0.6275, 0.5025, 0.8725, 0.5025, 0.8725, 0.5025, 0.8725, 0.5025, 0.6275, 0.5025, 0.6275, 0.5025, 0.8725, 0.5025, 0.8725, 0.5025, 0.8725, 0.5025, 0.8725, 0.5025, 0.8725, 0.5025, 0.6275, 0.5025, 0.8725, 0.5025, 0.8725, 0.5025, 0.6275, 0.5025, 0.6275, 0.5025, 0.6275, 0.5025, 0.6275, 0.5025, 0.6275, 0.5025, 0.8725, 0.5025, 0.8725, 0.5025, 0.8725, 0.7475, 0.8725, 0.7475, 0.8725, 0.7475, 0.8725, 0.5025, 0.8725, 0.5025, 0.8725, 0.7475, 0.8725, 0.7475, 0.8725, 0.7475, 0.8725, 0.7475, 0.8725, 0.7475, 0.8725, 0.5025, 0.8725, 0.7475, 0.8725, 0.7475, 0.8725, 0.5025, 0.8725, 0.5025, 0.8725, 0.5025, 0.8725, 0.5025, 0.8725, 0.5025, 0.6275, 0.7475, 0.6275, 0.7475, 0.6275, 0.5025, 0.6275, 0.5025, 0.6275, 0.5025, 0.6275, 0.7475, 0.6275, 0.7475, 0.6275, 0.5025, 0.6275, 0.5025, 0.6275, 0.5025, 0.6275, 0.5025, 0.6275, 0.5025, 0.6275, 0.7475, 0.6275, 0.5025, 0.6275, 0.5025, 0.6275, 0.7475, 0.6275, 0.7475, 0.6275, 0.7475, 0.6275, 0.7475, 0.6275, 0.7475, 0.8725, 0.7475, 0.8725, 0.7475, 0.6275, 0.7475, 0.6275, 0.7475, 0.6275, 0.7475, 0.8725, 0.7475, 0.8725, 0.7475, 0.6275, 0.7475, 0.6275, 0.7475, 0.6275, 0.7475, 0.6275, 0.7475, 0.6275, 0.7475, 0.8725, 0.7475, 0.6275, 0.7475, 0.6275, 0.7475, 0.8725, 0.7475, 0.8725, 0.7475, 0.8725, 0.7475, 0.8725, 0.7475, 0.8725, 0.7475, 0.6275, 0.7475, 0.6275, 0.7475, 0.6275, 0.5025, 0.6275, 0.5025, 0.6275, 0.5025, 0.6275, 0.7475, 0.6275, 0.7475, 0.6275, 0.5025, 0.6275, 0.5025, 0.6275, 0.5025, 0.6275, 0.5025, 0.6275, 0.5025, 0.6275, 0.7475, 0.6275, 0.5025, 0.6275, 0.5025, 0.6275, 0.7475, 0.6275, 0.7475, 0.6275, 0.7475, 0.6275, 0.7475, 0.6275, 0.7475, 0.8725, 0.5025, 0.8725, 0.5025, 0.8725, 0.7475, 0.8725, 0.7475, 0.8725, 0.7475, 0.8725, 0.5025, 0.8725, 0.5025, 0.8725, 0.7475, 0.8725, 0.7475, 0.8725, 0.7475, 0.8725, 0.7475, 0.8725, 0.7475, 0.8725, 0.5025, 0.8725, 0.7475, 0.8725, 0.7475, 0.8725, 0.5025, 0.8725, 0.5025, 0.8725, 0.5025, 0.8725, 0.5025, 0.8725, 0.5025, 0.6275, 0.5025, 0.6275, 0.5025, 0.8725, 0.5025, 0.8725, 0.5025, 0.8725, 0.5025, 0.6275, 0.5025, 0.6275, 0.5025, 0.8725, 0.5025, 0.8725, 0.5025, 0.8725, 0.5025, 0.8725, 0.5025, 0.8725, 0.5025, 0.6275, 0.5025, 0.8725, 0.5025, 0.8725, 0.5025, 0.6275, 0.5025, 0.6275, 0.5025, 0.6275, 0.5025, 0.6275, 0.5025, 0.6275, 0.5025, 0.8725, 0.5025, 0.8725, 0.5025, 0.8725, 0.7475, 0.8725, 0.7475, 0.8725, 0.7475, 0.8725, 0.5025, 0.8725, 0.5025, 0.8725, 0.7475, 0.8725, 0.7475, 0.8725, 0.7475, 0.8725, 0.7475, 0.8725, 0.7475, 0.8725, 0.5025, 0.8725, 0.7475, 0.8725, 0.7475, 0.8725, 0.5025, 0.8725, 0.5025, 0.8725, 0.5025, 0.8725, 0.5025, 0.8725, 0.5025])
me_cube_001.materials.append(mat_material)
me_cube_001.materials.append(mat_material_001)
me_cube_001.use_mirror_vertex_groups = False
me_cube_001.update()

# ---- objects
ob_cube_002 = bpy.data.objects.new('Cube.002', me_cube_001)

# ---- transforms, parenting, visibility, modifiers, constraints
ob_cube_002.location = (6.0, -2.0, 0.0)
ob_cube_002.scale = (1.0, 1.0, 0.1)
ob_cube_002.lock_rotations_4d = False
ob_cube_002.empty_display_type = 'ARROWS'
ob_cube_002.lineart.crease_threshold = 0.0

# ---- collection membership
col_collection.objects.link(ob_cube_002)

# ---- scene / render settings (as saved in the file)
scene.frame_start = 1; scene.frame_end = 250; scene.frame_set(1)
scene.render.engine = 'BLENDER_EEVEE_NEXT'
scene.cycles.sampling_pattern = 'TABULATED_SOBOL'
scene.view_settings.view_transform = 'Filmic'
bpy.context.view_layer.update()

# ---- added for rendering (the .blend has no active camera and no usable light): camera, sun
cam_auto = bpy.data.cameras.new('AutoCamera')
cam_auto.lens = 50.0
cam_auto.sensor_width = 36.0
cam_auto.clip_end = 1000.0
ob_auto_camera = bpy.data.objects.new('AutoCamera', cam_auto)
scene.collection.objects.link(ob_auto_camera)
ob_auto_camera.location = (21.7594, -25.1112, 14.223)
ob_auto_camera.rotation_euler = (1.09748, -7.21219e-08, 0.694738)
scene.camera = ob_auto_camera
light_auto_sun = bpy.data.lights.new('AutoSun', 'SUN')
light_auto_sun.energy = 3.0
light_auto_sun.angle = 0.0523599
ob_auto_sun = bpy.data.objects.new('AutoSun', light_auto_sun)
scene.collection.objects.link(ob_auto_sun)
ob_auto_sun.rotation_euler = (0.872665, 0.174533, 0.523599)
bpy.context.view_layer.update()
